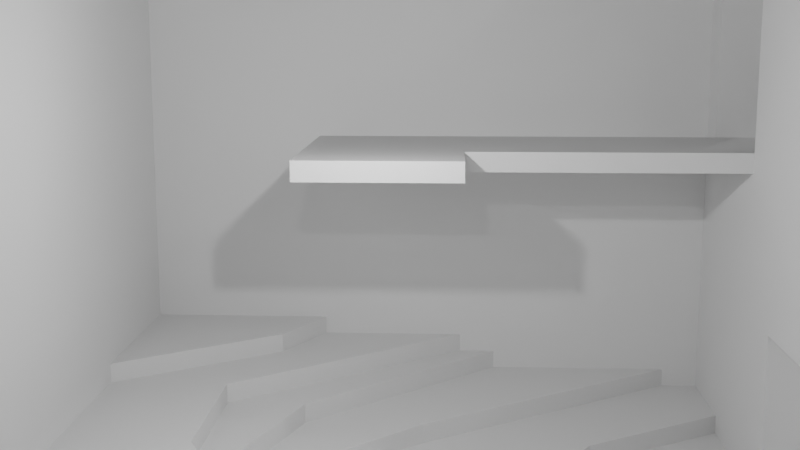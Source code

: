 # Source: level-map.blend  (saved by Blender 3.5.10; exported with 4.5.12 LTS)
import bpy
from mathutils import Matrix  # noqa: F401  (used for matrix-valued properties, if any)

bpy.ops.wm.read_factory_settings(use_empty=True)
scene = bpy.context.scene
scene.name = 'Scene'

# ---- collections
col_collection = bpy.data.collections.new('Collection'); scene.collection.children.link(col_collection)

# ---- materials (node trees are filled in below, after node groups)
mat_material = bpy.data.materials.new('Material')
mat_material.alpha_threshold = 0.0
mat_material.use_transparent_shadow = False
mat_material.roughness = 0.5
mat_material.line_color = (0.0, 0.0, 0.0, 1.0)
mat_material_001 = bpy.data.materials.new('Material.001')
mat_material_001.alpha_threshold = 0.0
mat_material_001.use_transparent_shadow = False
mat_material_001.roughness = 0.5
mat_material_001.line_color = (0.0, 0.0, 0.0, 1.0)
mat_material_002 = bpy.data.materials.new('Material.002')
mat_material_002.alpha_threshold = 0.0
mat_material_002.use_transparent_shadow = False
mat_material_002.roughness = 0.5
mat_material_002.line_color = (0.0, 0.0, 0.0, 1.0)

# ---- material node trees
mat_material.use_nodes = True; mat_material.node_tree.nodes.clear()
_N = mat_material.node_tree.nodes; _L = mat_material.node_tree.links
n0 = _N.new('ShaderNodeOutputMaterial'); n0.name = 'Material Output'; n0.location = (300, 300)
n1 = _N.new('ShaderNodeBsdfPrincipled'); n1.name = 'Principled BSDF'; n1.location = (10, 300)
n1.distribution = 'GGX'
n1.subsurface_method = 'RANDOM_WALK_SKIN'
n1.inputs[3].default_value = 1.45
n1.inputs[27].default_value = (0.0, 0.0, 0.0, 1.0)
n1.inputs[28].default_value = 1.0
_L.new(n1.outputs[0], n0.inputs[0])
n0.is_active_output = True
mat_material_001.use_nodes = True; mat_material_001.node_tree.nodes.clear()
_N = mat_material_001.node_tree.nodes; _L = mat_material_001.node_tree.links
n0 = _N.new('ShaderNodeOutputMaterial'); n0.name = 'Material Output'; n0.location = (300, 300)
n1 = _N.new('ShaderNodeBsdfPrincipled'); n1.name = 'Principled BSDF'; n1.location = (10, 300)
n1.distribution = 'GGX'
n1.subsurface_method = 'RANDOM_WALK_SKIN'
n1.inputs[3].default_value = 1.45
n1.inputs[27].default_value = (0.0, 0.0, 0.0, 1.0)
n1.inputs[28].default_value = 1.0
_L.new(n1.outputs[0], n0.inputs[0])
n0.is_active_output = True
mat_material_002.use_nodes = True; mat_material_002.node_tree.nodes.clear()
_N = mat_material_002.node_tree.nodes; _L = mat_material_002.node_tree.links
n0 = _N.new('ShaderNodeOutputMaterial'); n0.name = 'Material Output'; n0.location = (300, 300)
n1 = _N.new('ShaderNodeBsdfPrincipled'); n1.name = 'Principled BSDF'; n1.location = (10, 300)
n1.distribution = 'GGX'
n1.subsurface_method = 'RANDOM_WALK_SKIN'
n1.inputs[3].default_value = 1.45
n1.inputs[27].default_value = (0.0, 0.0, 0.0, 1.0)
n1.inputs[28].default_value = 1.0
_L.new(n1.outputs[0], n0.inputs[0])
n0.is_active_output = True

# ---- world
world_world = bpy.data.worlds.new('World'); scene.world = world_world
world_world.use_nodes = True; world_world.node_tree.nodes.clear()
_N = world_world.node_tree.nodes; _L = world_world.node_tree.links
n0 = _N.new('ShaderNodeOutputWorld'); n0.name = 'World Output'; n0.location = (300, 300)
n1 = _N.new('ShaderNodeBackground'); n1.name = 'Background'; n1.location = (10, 300)
n1.inputs[0].default_value = (0.05088, 0.05088, 0.05088, 1.0)
_L.new(n1.outputs[0], n0.inputs[0])
n0.is_active_output = True
world_world.color = (0.05088, 0.05088, 0.05088)
world_world.use_sun_shadow = False
world_world.sun_shadow_jitter_overblur = 0.0

# ---- cameras
cam_camera = bpy.data.cameras.new('Camera')
cam_camera.clip_end = 100.0
cam_camera.ortho_scale = 7.314

# ---- lights
light_light = bpy.data.lights.new('Light', 'POINT')
light_light.transmission_factor = 0.0
light_light.energy = 1000.0
light_light.shadow_soft_size = 0.1
light_light.shadow_maximum_resolution = 0.006
light_light.use_absolute_resolution = True
light_light_001 = bpy.data.lights.new('Light.001', 'POINT')
light_light_001.transmission_factor = 0.0
light_light_001.energy = 1000.0
light_light_001.shadow_soft_size = 0.1
light_light_001.shadow_maximum_resolution = 0.006
light_light_001.use_absolute_resolution = True
light_light_002 = bpy.data.lights.new('Light.002', 'POINT')
light_light_002.transmission_factor = 0.0
light_light_002.energy = 1000.0
light_light_002.shadow_soft_size = 0.1
light_light_002.shadow_maximum_resolution = 0.006
light_light_002.use_absolute_resolution = True
light_light_003 = bpy.data.lights.new('Light.003', 'POINT')
light_light_003.transmission_factor = 0.0
light_light_003.energy = 1000.0
light_light_003.shadow_soft_size = 0.1
light_light_003.shadow_maximum_resolution = 0.006
light_light_003.use_absolute_resolution = True
light_light_004 = bpy.data.lights.new('Light.004', 'POINT')
light_light_004.transmission_factor = 0.0
light_light_004.energy = 1000.0
light_light_004.shadow_soft_size = 0.1
light_light_004.shadow_maximum_resolution = 0.006
light_light_004.use_absolute_resolution = True
light_light_005 = bpy.data.lights.new('Light.005', 'POINT')
light_light_005.transmission_factor = 0.0
light_light_005.energy = 1000.0
light_light_005.shadow_soft_size = 0.1
light_light_005.shadow_maximum_resolution = 0.006
light_light_005.use_absolute_resolution = True

# ---- meshes
me_cube = bpy.data.meshes.new('Cube')
me_cube.from_pydata([(1.0, 1.0, 1.0), (1.0, 1.0, -1.0), (1.0, -1.0, 1.0), (1.0, -1.0, -1.0), (-1.0, 1.0, 1.0), (-1.0, 1.0, -1.0), (-1.0, -1.0, 1.0), (-1.0, -1.0, -1.0)], [], [(0, 4, 6, 2), (3, 2, 6, 7), (7, 6, 4, 5), (5, 1, 3, 7), (1, 0, 2, 3), (5, 4, 0, 1)])
_uv = me_cube.uv_layers.new(name='UVMap')
_uv.uv.foreach_set('vector', [0.625, 0.5, 0.875, 0.5, 0.875, 0.75, 0.625, 0.75, 0.375, 0.75, 0.625, 0.75, 0.625, 1.0, 0.375, 1.0, 0.375, 0.0, 0.625, 0.0, 0.625, 0.25, 0.375, 0.25, 0.125, 0.5, 0.375, 0.5, 0.375, 0.75, 0.125, 0.75, 0.375, 0.5, 0.625, 0.5, 0.625, 0.75, 0.375, 0.75, 0.375, 0.25, 0.625, 0.25, 0.625, 0.5, 0.375, 0.5])
me_cube.materials.append(mat_material)
me_cube.use_mirror_vertex_groups = False
me_cube.update()
me_plane = bpy.data.meshes.new('Plane')
me_plane.from_pydata([(-0.79, -0.79, 0.0), (0.79, -0.79, 0.0), (-0.79, 0.79, 0.0), (0.79, 0.79, 0.0), (-0.4, -1.0, 0.0), (-0.4, 1.0, 0.0), (0.4, -1.0, 0.0), (0.4, 1.0, 0.0), (-1.0, 0.4, 0.0), (1.0, 0.4, 0.0), (-0.4, 0.4, 0.0), (0.4, 0.4, 0.0), (-1.0, -0.4, 0.0), (1.0, -0.4, 0.0), (-0.4, -0.4, 0.0), (0.4, -0.4, 0.0), (0.2, 1.0, 0.0), (0.2, -1.0, 0.0), (0.2, 0.4, 0.0), (0.2, -0.4, 0.0), (-0.2, 1.0, 0.0), (-0.2, 0.4, 0.0), (-0.2, -0.4, 0.0), (-0.2, -1.0, 0.0), (1.0, 0.2, 0.0), (-0.4, 0.2, 0.0), (0.4, 0.2, 0.0), (-1.0, 0.2, 0.0), (0.2, 0.2, 0.0), (-0.2, 0.2, 0.0), (-1.0, -0.2, 0.0), (1.0, -0.2, 0.0), (-0.4, -0.2, 0.0), (0.4, -0.2, 0.0), (0.2, -0.2, 0.0), (-0.2, -0.2, 0.0), (-1.2, 0.2, 0.0), (-1.2, -0.2, 0.0), (1.2, 0.2, 0.0), (1.2, -0.2, 0.0), (-0.79, -0.79, 0.8), (0.79, -0.79, 0.8), (-0.79, 0.79, 0.8), (0.79, 0.79, 0.8), (-0.4, -1.0, 0.8), (-0.4, 1.0, 0.8), (0.4, -1.0, 0.8), (0.4, 1.0, 0.8), (-1.0, 0.4, 0.8), (1.0, 0.4, 0.8), (-1.0, -0.4, 0.8), (1.0, -0.4, 0.8), (0.2, 1.0, 0.8), (0.2, -1.0, 0.8), (-0.2, 1.0, 0.8), (-0.2, -1.0, 0.8), (1.0, 0.2, 0.8), (-1.0, 0.2, 0.8), (-1.0, -0.2, 0.8), (1.0, -0.2, 0.8), (0.4, 1.0, 0.4), (0.2, 1.0, 0.4), (1.0, 0.4, 0.4), (0.79, 0.79, 0.4), (-1.0, -0.2, 0.4), (-1.0, -0.4, 0.4), (-0.79, 0.79, 0.4), (-1.0, 0.4, 0.4), (-0.2, -1.0, 0.4), (0.2, -1.0, 0.4), (-0.4, 1.0, 0.4), (0.79, -0.79, 0.4), (1.0, -0.4, 0.4), (1.0, 0.2, 0.4), (-1.0, 0.2, 0.4), (-0.79, -0.79, 0.4), (-0.4, -1.0, 0.4), (-0.2, 1.0, 0.4), (1.0, -0.2, 0.4), (0.4, -1.0, 0.4), (-0.79, -0.79, 1.2), (0.79, -0.79, 1.2), (-0.79, 0.79, 1.2), (0.79, 0.79, 1.2), (-0.4, -1.0, 1.2), (-0.4, 1.0, 1.2), (0.4, -1.0, 1.2), (0.4, 1.0, 1.2), (-1.0, 0.4, 1.2), (1.0, 0.4, 1.2), (-1.0, -0.4, 1.2), (1.0, -0.4, 1.2), (0.2, 1.0, 1.2), (0.2, -1.0, 1.2), (-0.2, 1.0, 1.2), (-0.2, -1.0, 1.2), (1.0, 0.2, 1.2), (-1.0, 0.2, 1.2), (-1.0, -0.2, 1.2), (1.0, -0.2, 1.2), (1.2, -0.4, 0.8), (1.2, -0.8, 0.8), (0.2, -3.725e-08, 0.8), (-0.2, -3.725e-08, 0.8), (0.02025, -0.4, 0.8), (-0.02025, -0.4, 0.8), (-1.1, -0.8, 0.8), (-1.1, -0.4, 0.8), (-0.79, -0.79, 1.6), (0.79, -0.79, 1.6), (-0.79, 0.79, 1.6), (0.79, 0.79, 1.6), (-0.4, -1.0, 1.6), (-0.4, 1.0, 1.6), (0.4, -1.0, 1.6), (0.4, 1.0, 1.6), (-1.0, 0.4, 1.6), (1.0, 0.4, 1.6), (-1.0, -0.4, 1.6), (1.0, -0.4, 1.6), (0.2, 1.0, 1.6), (0.2, -1.0, 1.6), (-0.2, 1.0, 1.6), (-0.2, -1.0, 1.6), (1.0, 0.2, 1.6), (-1.0, 0.2, 1.6), (-1.0, -0.2, 1.6), (1.0, -0.2, 1.6), (-1.0, -0.4, 0.75), (-0.79, -0.79, 0.75), (0.79, -0.79, 0.75), (1.0, -0.4, 0.75), (0.2, 1.0, 0.75), (-0.2, 1.0, 0.75), (1.2, -0.8, 0.75), (-0.02025, -0.4, 0.75), (1.2, -0.4, 0.75), (-0.2, -3.725e-08, 0.75), (0.02025, -0.4, 0.75), (0.2, -3.725e-08, 0.75), (-1.1, -0.4, 0.75), (-1.1, -0.8, 0.75), (0.2, 1.3, 0.15), (-0.2, 1.3, 0.15), (0.2, 1.3, 0.6), (-0.2, 1.3, 0.6), (0.2, 1.3, 0.8), (-0.2, 1.3, 0.8), (0.2, 1.3, 1.2), (-0.2, 1.3, 1.2), (1.2, -0.4, 1.2), (1.2, -0.8, 1.2), (-1.1, -0.8, 1.2), (-1.1, -0.4, 1.2), (-1.2, 0.2, 0.0), (-1.2, -0.2, 0.0), (-1.2, -0.2, 0.4), (-1.2, 0.2, 0.4), (-1.0, 0.2, -0.05), (-1.0, -0.2, -0.05), (-1.2, 0.2, -0.05), (-1.2, -0.2, -0.05), (-1.3, 0.2, 0.0), (-1.3, -0.2, 0.0), (-1.3, 0.2, -0.05), (-1.3, -0.2, -0.05), (1.2, 0.2, 0.0), (1.2, -0.2, 0.0), (1.2, 0.2, 0.4), (1.2, -0.2, 0.4)], [], [(11, 9, 3, 7), (8, 10, 5, 2), (18, 11, 7, 16), (28, 26, 11, 18), (27, 25, 10, 8), (26, 24, 9, 11), (6, 1, 13, 15), (0, 4, 14, 12), (17, 6, 15, 19), (23, 17, 19, 22), (29, 28, 18, 21), (21, 18, 16, 20), (10, 21, 20, 5), (25, 29, 21, 10), (4, 23, 22, 14), (32, 35, 29, 25), (35, 34, 28, 29), (33, 31, 24, 26), (30, 32, 25, 27), (34, 33, 26, 28), (19, 15, 33, 34), (12, 14, 32, 30), (15, 13, 31, 33), (22, 19, 34, 35), (14, 22, 35, 32), (27, 36, 160, 158), (24, 31, 39, 38), (61, 60, 47, 52), (63, 62, 49, 43), (65, 64, 58, 50), (67, 66, 42, 48), (69, 68, 55, 53), (66, 70, 45, 42), (72, 71, 41, 51), (62, 73, 56, 49), (74, 67, 48, 57), (76, 75, 40, 44), (68, 76, 44, 55), (74, 64, 58, 57), (70, 77, 54, 45), (78, 72, 51, 59), (79, 69, 53, 46), (75, 65, 50, 40), (60, 63, 43, 47), (78, 73, 56, 59), (71, 79, 46, 41), (77, 61, 52, 54), (1, 6, 79, 71), (7, 3, 63, 60), (0, 12, 65, 75), (6, 17, 69, 79), (31, 13, 72, 78), (5, 20, 77, 70), (23, 4, 76, 68), (4, 0, 75, 76), (27, 8, 67, 74), (9, 24, 73, 62), (13, 1, 71, 72), (2, 5, 70, 66), (17, 23, 68, 69), (8, 2, 66, 67), (12, 30, 64, 65), (3, 9, 62, 63), (16, 7, 60, 61), (55, 44, 84, 95), (48, 42, 82, 88), (41, 46, 86, 81), (59, 56, 96, 99), (49, 56, 96, 89), (43, 49, 89, 83), (57, 48, 88, 97), (50, 58, 98, 90), (42, 45, 85, 82), (57, 58, 98, 97), (44, 40, 80, 84), (59, 51, 91, 99), (52, 47, 87, 92), (45, 54, 94, 85), (53, 55, 95, 93), (46, 53, 93, 86), (47, 43, 83, 87), (50, 103, 137, 128), (101, 100, 136, 134), (105, 104, 138, 135), (105, 40, 129, 135), (102, 52, 132, 139), (107, 50, 128, 140), (88, 82, 110, 116), (81, 86, 114, 109), (99, 96, 124, 127), (89, 96, 124, 117), (83, 89, 117, 111), (97, 88, 116, 125), (90, 98, 126, 118), (82, 85, 113, 110), (97, 98, 126, 125), (91, 81, 109, 119), (84, 80, 108, 112), (99, 91, 119, 127), (92, 87, 115, 120), (85, 94, 122, 113), (93, 95, 123, 121), (86, 93, 121, 114), (94, 92, 120, 122), (87, 83, 111, 115), (90, 80, 108, 118), (95, 84, 112, 123), (128, 137, 135, 129), (131, 139, 138, 130), (132, 133, 137, 139), (139, 137, 135, 138), (131, 130, 134, 136), (128, 129, 141, 140), (104, 41, 130, 138), (100, 51, 131, 136), (52, 54, 133, 132), (51, 102, 139, 131), (106, 107, 140, 141), (40, 106, 141, 129), (54, 103, 137, 133), (41, 101, 134, 130), (51, 41, 101, 100), (102, 51, 41, 104), (52, 102, 103, 54), (50, 103, 105, 40), (50, 107, 106, 40), (104, 105, 103, 102), (61, 77, 145, 144), (77, 20, 143, 145), (16, 61, 144, 142), (94, 54, 147, 149), (52, 92, 148, 146), (92, 94, 149, 148), (150, 91, 51, 100), (91, 150, 151, 81), (81, 151, 101, 41), (90, 153, 107, 50), (80, 90, 153, 152), (40, 106, 152, 80), (64, 74, 157, 156), (64, 30, 155, 156), (27, 74, 157, 154), (159, 158, 160, 161), (37, 30, 159, 161), (30, 27, 158, 159), (36, 37, 161, 160), (37, 36, 27, 30), (160, 161, 165, 164), (36, 37, 163, 162), (36, 160, 164, 162), (161, 37, 163, 165), (73, 78, 169, 168), (73, 24, 166, 168), (31, 78, 169, 167)])
_uv = me_plane.uv_layers.new(name='UVMap')
_uv.uv.foreach_set('vector', [0.75, 0.5, 1.0, 0.5, 1.0, 1.0, 0.75, 1.0, 0.0, 0.5, 0.5, 0.5, 0.5, 1.0, 0.0, 1.0, 0.625, 0.5, 0.75, 0.5, 0.75, 1.0, 0.625, 1.0, 0.625, 0.375, 0.75, 0.375, 0.75, 0.5, 0.625, 0.5, 0.0, 0.375, 0.5, 0.375, 0.5, 0.5, 0.0, 0.5, 0.75, 0.375, 1.0, 0.375, 1.0, 0.5, 0.75, 0.5, 0.75, 0.0, 1.0, 0.0, 1.0, 0.25, 0.75, 0.25, 0.0, 0.0, 0.5, 0.0, 0.5, 0.25, 0.0, 0.25, 0.625, 0.0, 0.75, 0.0, 0.75, 0.25, 0.625, 0.25, 0.5625, 0.0, 0.625, 0.0, 0.625, 0.25, 0.5625, 0.25, 0.5625, 0.375, 0.625, 0.375, 0.625, 0.5, 0.5625, 0.5, 0.5625, 0.5, 0.625, 0.5, 0.625, 1.0, 0.5625, 1.0, 0.5, 0.5, 0.5625, 0.5, 0.5625, 1.0, 0.5, 1.0, 0.5, 0.375, 0.5625, 0.375, 0.5625, 0.5, 0.5, 0.5, 0.5, 0.0, 0.5625, 0.0, 0.5625, 0.25, 0.5, 0.25, 0.5, 0.3125, 0.5625, 0.3125, 0.5625, 0.375, 0.5, 0.375, 0.5625, 0.3125, 0.625, 0.3125, 0.625, 0.375, 0.5625, 0.375, 0.75, 0.3125, 1.0, 0.3125, 1.0, 0.375, 0.75, 0.375, 0.0, 0.3125, 0.5, 0.3125, 0.5, 0.375, 0.0, 0.375, 0.625, 0.3125, 0.75, 0.3125, 0.75, 0.375, 0.625, 0.375, 0.625, 0.25, 0.75, 0.25, 0.75, 0.3125, 0.625, 0.3125, 0.0, 0.25, 0.5, 0.25, 0.5, 0.3125, 0.0, 0.3125, 0.75, 0.25, 1.0, 0.25, 1.0, 0.3125, 0.75, 0.3125, 0.5625, 0.25, 0.625, 0.25, 0.625, 0.3125, 0.5625, 0.3125, 0.5, 0.25, 0.5625, 0.25, 0.5625, 0.3125, 0.5, 0.3125, 0.0, 0.0, 0.0, 0.0, 0.0, 0.0, 0.0, 0.0, 1.0, 0.375, 1.0, 0.3125, 1.0, 0.3125, 1.0, 0.375, 0.625, 1.0, 0.75, 1.0, 0.75, 1.0, 0.625, 1.0, 1.0, 1.0, 1.0, 0.5, 1.0, 0.5, 1.0, 1.0, 0.0, 0.25, 0.0, 0.3125, 0.0, 0.3125, 0.0, 0.25, 0.0, 0.5, 0.0, 1.0, 0.0, 1.0, 0.0, 0.5, 0.625, 0.0, 0.5625, 0.0, 0.5625, 0.0, 0.625, 0.0, 0.0, 1.0, 0.5, 1.0, 0.5, 1.0, 0.0, 1.0, 1.0, 0.25, 1.0, 0.0, 1.0, 0.0, 1.0, 0.25, 1.0, 0.5, 1.0, 0.375, 1.0, 0.375, 1.0, 0.5, 0.0, 0.375, 0.0, 0.5, 0.0, 0.5, 0.0, 0.375, 0.5, 0.0, 0.0, 0.0, 0.0, 0.0, 0.5, 0.0, 0.5625, 0.0, 0.5, 0.0, 0.5, 0.0, 0.5625, 0.0, 0.0, 0.375, 0.0, 0.3125, 0.0, 0.3125, 0.0, 0.375, 0.5, 1.0, 0.5625, 1.0, 0.5625, 1.0, 0.5, 1.0, 1.0, 0.3125, 1.0, 0.25, 1.0, 0.25, 1.0, 0.3125, 0.75, 0.0, 0.625, 0.0, 0.625, 0.0, 0.75, 0.0, 0.0, 0.0, 0.0, 0.25, 0.0, 0.25, 0.0, 0.0, 0.75, 1.0, 1.0, 1.0, 1.0, 1.0, 0.75, 1.0, 1.0, 0.3125, 1.0, 0.375, 1.0, 0.375, 1.0, 0.3125, 1.0, 0.0, 0.75, 0.0, 0.75, 0.0, 1.0, 0.0, 0.5625, 1.0, 0.625, 1.0, 0.625, 1.0, 0.5625, 1.0, 1.0, 0.0, 0.75, 0.0, 0.75, 0.0, 1.0, 0.0, 0.75, 1.0, 1.0, 1.0, 1.0, 1.0, 0.75, 1.0, 0.0, 0.0, 0.0, 0.25, 0.0, 0.25, 0.0, 0.0, 0.75, 0.0, 0.625, 0.0, 0.625, 0.0, 0.75, 0.0, 1.0, 0.3125, 1.0, 0.25, 1.0, 0.25, 1.0, 0.3125, 0.5, 1.0, 0.5625, 1.0, 0.5625, 1.0, 0.5, 1.0, 0.5625, 0.0, 0.5, 0.0, 0.5, 0.0, 0.5625, 0.0, 0.5, 0.0, 0.0, 0.0, 0.0, 0.0, 0.5, 0.0, 0.0, 0.375, 0.0, 0.5, 0.0, 0.5, 0.0, 0.375, 1.0, 0.5, 1.0, 0.375, 1.0, 0.375, 1.0, 0.5, 1.0, 0.25, 1.0, 0.0, 1.0, 0.0, 1.0, 0.25, 0.0, 1.0, 0.5, 1.0, 0.5, 1.0, 0.0, 1.0, 0.625, 0.0, 0.5625, 0.0, 0.5625, 0.0, 0.625, 0.0, 0.0, 0.5, 0.0, 1.0, 0.0, 1.0, 0.0, 0.5, 0.0, 0.25, 0.0, 0.3125, 0.0, 0.3125, 0.0, 0.25, 1.0, 1.0, 1.0, 0.5, 1.0, 0.5, 1.0, 1.0, 0.625, 1.0, 0.75, 1.0, 0.75, 1.0, 0.625, 1.0, 0.5625, 0.0, 0.5, 0.0, 0.5, 0.0, 0.5625, 0.0, 0.0, 0.5, 0.0, 1.0, 0.0, 1.0, 0.0, 0.5, 1.0, 0.0, 0.75, 0.0, 0.75, 0.0, 1.0, 0.0, 1.0, 0.3125, 1.0, 0.375, 1.0, 0.375, 1.0, 0.3125, 1.0, 0.5, 1.0, 0.375, 1.0, 0.375, 1.0, 0.5, 1.0, 1.0, 1.0, 0.5, 1.0, 0.5, 1.0, 1.0, 0.0, 0.375, 0.0, 0.5, 0.0, 0.5, 0.0, 0.375, 0.0, 0.25, 0.0, 0.3125, 0.0, 0.3125, 0.0, 0.25, 0.0, 1.0, 0.5, 1.0, 0.5, 1.0, 0.0, 1.0, 0.0, 0.375, 0.0, 0.3125, 0.0, 0.3125, 0.0, 0.375, 0.5, 0.0, 0.0, 0.0, 0.0, 0.0, 0.5, 0.0, 1.0, 0.3125, 1.0, 0.25, 1.0, 0.25, 1.0, 0.3125, 0.625, 1.0, 0.75, 1.0, 0.75, 1.0, 0.625, 1.0, 0.5, 1.0, 0.5625, 1.0, 0.5625, 1.0, 0.5, 1.0, 0.625, 0.0, 0.5625, 0.0, 0.5625, 0.0, 0.625, 0.0, 0.75, 0.0, 0.625, 0.0, 0.625, 0.0, 0.75, 0.0, 0.426, -4.466, 1.688, -4.466, 1.688, -4.466, 0.426, -4.466, 0.0, 0.0, 0.0, 0.0, 0.0, 0.0, 0.0, 0.0, 0.0, 0.0, 0.0, 0.0, 0.0, 0.0, 0.0, 0.0, 0.0, 0.0, 0.0, 0.0, 0.0, 0.0, 0.0, 0.0, 0.0, 0.0, 0.0, 0.0, 0.0, 0.0, 0.0, 0.0, 0.0, 0.0, 0.0, 0.0, 0.0, 0.0, 0.0, 0.0, 0.0, 0.0, 0.0, 0.0, 0.0, 0.0, 0.0, 0.0, 0.0, 0.5, 0.0, 1.0, 0.0, 1.0, 0.0, 0.5, 1.0, 0.0, 0.75, 0.0, 0.75, 0.0, 1.0, 0.0, 1.0, 0.3125, 1.0, 0.375, 1.0, 0.375, 1.0, 0.3125, 1.0, 0.5, 1.0, 0.375, 1.0, 0.375, 1.0, 0.5, 1.0, 1.0, 1.0, 0.5, 1.0, 0.5, 1.0, 1.0, 0.0, 0.375, 0.0, 0.5, 0.0, 0.5, 0.0, 0.375, 0.0, 0.25, 0.0, 0.3125, 0.0, 0.3125, 0.0, 0.25, 0.08465, 0.8278, 0.8789, 0.8062, 0.8659, 0.2645, 0.09892, 0.1693, 0.0, 0.375, 0.0, 0.3125, 0.0, 0.3125, 0.0, 0.375, 1.0, 0.25, 1.0, 0.0, 1.0, 0.0, 1.0, 0.25, 0.5, 0.0, 0.0, 0.0, 0.0, 0.0, 0.5, 0.0, 1.0, 0.3125, 1.0, 0.25, 1.0, 0.25, 1.0, 0.3125, 0.625, 1.0, 0.75, 1.0, 0.75, 1.0, 0.625, 1.0, 0.8789, 0.8062, 2.938, 1.219, 3.062, -0.4688, 0.8659, 0.2645, 0.625, 0.0, 0.5625, 0.0, 0.5625, 0.0, 0.625, 0.0, 0.75, 0.0, 0.625, 0.0, 0.625, 0.0, 0.75, 0.0, 2.938, 1.219, 4.5, 1.25, 5.344, -0.3125, 3.062, -0.4688, 0.75, 1.0, 1.0, 1.0, 1.0, 1.0, 0.75, 1.0, 0.0, 0.25, 0.0, 0.0, 0.0, 0.0, 0.0, 0.25, 0.5625, 0.0, 0.5, 0.0, 0.5, 0.0, 0.5625, 0.0, 0.0, 0.25, 0.5625, 1.0, 0.5625, 1.0, 0.0, 0.0, 1.0, 0.25, 0.625, 1.0, 0.625, 1.0, 1.0, 0.0, 0.625, 1.0, 0.5625, 1.0, 0.5625, 1.0, 0.625, 1.0, 0.625, 1.0, 0.5625, 1.0, 0.5625, 1.0, 0.625, 1.0, 1.0, 0.25, 1.0, 0.0, 1.0, 0.0, 1.0, 0.25, 0.0, 0.25, 0.0, 0.0, 0.0, 0.225, 0.0, 0.25, 0.0, 0.0, 0.0, 0.0, 0.0, 0.0, 0.0, 0.0, 0.0, 0.0, 0.0, 0.0, 0.0, 0.0, 0.0, 0.0, 0.625, 1.0, 0.5625, 1.0, 0.5625, 1.0, 0.625, 1.0, 0.0, 0.0, 0.0, 0.0, 0.0, 0.0, 0.0, 0.0, 0.0, 0.0, 0.0, 0.0, 0.0, 0.0, 0.0, 0.0, 0.0, 0.0, 0.0, 0.0, 0.0, 0.0, 0.0, 0.0, 0.0, 0.0, 0.0, 0.0, 0.0, 0.0, 0.0, 0.0, 0.0, 0.0, 0.0, 0.0, 0.0, 0.0, 0.0, 0.0, 0.0, 0.0, 0.0, 0.0, 0.0, 0.0, 0.0, 0.0, 0.0, 0.0, 0.0, 0.0, 1.0, 0.0, 0.0, 0.0, 0.0, 0.0, 0.0, 0.0, 0.0, 0.0, 0.0, 0.0, 0.0, 0.0, 0.0, 0.0, 0.0, 0.0, 0.0, 0.0, 0.0, 0.0, 0.0, 0.0, 0.0, 0.0, 0.0, 0.0, 0.0, 0.0, 0.0, 0.0, 0.0, 0.0, 0.0, 0.0, 0.625, 1.0, 0.5625, 1.0, 0.5625, 1.0, 0.625, 1.0, 0.5625, 1.0, 0.5625, 1.0, 0.5625, 1.0, 0.5625, 1.0, 0.625, 1.0, 0.625, 1.0, 0.625, 1.0, 0.625, 1.0, 0.5625, 1.0, 0.5625, 1.0, 0.5625, 1.0, 0.5625, 1.0, 0.625, 1.0, 0.625, 1.0, 0.625, 1.0, 0.625, 1.0, 0.625, 1.0, 0.5625, 1.0, 0.5625, 1.0, 0.625, 1.0, 0.0, 0.0, 0.0, 0.0, 0.0, 0.0, 0.0, 0.0, 0.0, 0.0, 0.0, 0.0, 0.0, 0.0, 1.0, 0.0, 0.0, 0.0, 0.0, 0.0, 0.0, 0.0, 0.0, 0.0, 0.0, 0.0, 0.0, 0.0, 0.0, 0.0, 0.0, 0.0, 0.0, 0.0, 0.0, 0.0, 0.0, 0.0, 0.0, 0.0, 0.0, 0.0, 0.0, 0.0, 0.0, 0.0, 0.0, 0.0, 0.0, 0.3125, 0.0, 0.375, 0.0, 0.375, 0.0, 0.3125, 0.0, 0.3125, 0.0, 0.3125, 0.0, 0.3125, 0.0, 0.3125, 0.0, 0.375, 0.0, 0.375, 0.0, 0.375, 0.0, 0.375, 0.0, 0.3125, 0.0, 0.375, 0.0, 0.375, 0.0, 0.3125, 0.0, 0.0, 0.0, 0.0, 0.0, 0.0, 0.0, 0.0, 0.0, 0.3125, 0.0, 0.375, 0.0, 0.375, 0.0, 0.3125, 0.0, 0.0, 0.0, 0.0, 0.0, 0.0, 0.0, 0.0, 0.0, 0.0, 0.0, 0.0, 0.0, 0.0, 0.0, 0.3125, 0.0, 0.375, 0.0, 0.3125, 0.0, 0.3125, 0.0, 0.375, 0.0, 0.0, 0.0, 0.0, 0.0, 0.0, 0.0, 0.0, 0.0, 0.0, 0.0, 0.0, 0.0, 0.375, 0.0, 0.0, 0.0, 0.0, 0.0, 0.0, 0.0, 0.0, 0.0, 0.3125, 1.0, 0.375, 1.0, 0.3125, 1.0, 0.3125, 1.0, 0.375, 1.0, 0.375, 1.0, 0.375, 1.0, 0.375, 1.0, 0.375, 1.0, 0.3125, 1.0, 0.3125, 1.0, 0.3125, 1.0, 0.3125])
me_plane.update()
me_plane_001 = bpy.data.meshes.new('Plane.001')
me_plane_001.from_pydata([(-1.0, -1.0, 0.0), (1.0, -1.0, 0.0), (-1.0, 1.0, 0.0), (1.0, 1.0, 0.0), (-0.6, -1.0, 0.0), (-0.6, 1.0, 0.0), (0.2, -1.0, 0.0), (0.2, 1.0, 0.0), (0.6, -1.0, 0.0), (0.6, 1.0, 0.0), (-0.2, 1.0, 0.0), (-0.2, -1.0, 0.0), (0.2, -1.0, -0.05), (-0.2, -1.0, -0.05), (0.2, -1.1, -0.05), (-0.2, -1.1, -0.05), (0.2, -1.1, -0.1), (-0.2, -1.1, -0.1), (0.2, -1.2, -0.1), (-0.2, -1.2, -0.1), (0.2, -1.2, -0.1), (-0.2, -1.2, -0.1), (0.2, -1.2, -0.15), (-0.2, -1.2, -0.15), (0.2, -1.3, -0.15), (-0.2, -1.3, -0.15), (0.2, -1.3, -0.2), (-0.2, -1.3, -0.2), (-1.0, -0.6, 0.0), (1.0, -0.6, 0.0), (-0.6, -0.6, 0.0), (0.2, -0.6, 0.0), (0.6, -0.6, 0.0), (-0.2, -0.6, 0.0), (1.0, 0.6, 0.0), (-0.6, 0.6, 0.0), (0.2, 0.6, 0.0), (0.6, 0.6, 0.0), (-0.2, 0.6, 0.0), (-1.0, 0.6, 0.0), (-1.0, -0.2, 0.0), (1.0, -0.2, 0.0), (-0.6, -0.2, 0.0), (0.2, -0.2, 0.0), (0.6, -0.2, 0.0), (-0.2, -0.2, 0.0), (1.0, 0.2, 0.0), (-0.6, 0.2, 0.0), (0.2, 0.2, 0.0), (0.6, 0.2, 0.0), (-0.2, 0.2, 0.0), (-1.0, 0.2, 0.0)], [], [(37, 34, 3, 9), (39, 35, 5, 2), (38, 36, 7, 10), (36, 37, 9, 7), (35, 38, 10, 5), (6, 11, 13, 12), (12, 13, 15, 14), (14, 15, 17, 16), (16, 17, 19, 18), (18, 19, 21, 20), (20, 21, 23, 22), (22, 23, 25, 24), (24, 25, 27, 26), (4, 11, 33, 30), (6, 8, 32, 31), (11, 6, 31, 33), (0, 4, 30, 28), (8, 1, 29, 32), (47, 50, 38, 35), (48, 49, 37, 36), (50, 48, 36, 38), (51, 47, 35, 39), (49, 46, 34, 37), (32, 29, 41, 44), (28, 30, 42, 40), (33, 31, 43, 45), (31, 32, 44, 43), (30, 33, 45, 42), (44, 41, 46, 49), (40, 42, 47, 51), (45, 43, 48, 50), (43, 44, 49, 48), (42, 45, 50, 47)])
_uv = me_plane_001.uv_layers.new(name='UVMap')
_uv.uv.foreach_set('vector', [0.875, 0.75, 1.0, 0.75, 1.0, 1.0, 0.875, 1.0, 0.0, 0.75, 0.5, 0.75, 0.5, 1.0, 0.0, 1.0, 0.625, 0.75, 0.75, 0.75, 0.75, 1.0, 0.625, 1.0, 0.75, 0.75, 0.875, 0.75, 0.875, 1.0, 0.75, 1.0, 0.5, 0.75, 0.625, 0.75, 0.625, 1.0, 0.5, 1.0, 0.75, 0.0, 0.625, 0.0, 0.625, 0.0, 0.75, 0.0, 0.75, 0.0, 0.625, 0.0, 0.625, 0.0, 0.75, 0.0, 0.75, 0.0, 0.625, 0.0, 0.625, 0.0, 0.75, 0.0, 0.75, 0.0, 0.625, 0.0, 0.625, 0.0, 0.75, 0.0, 0.75, 0.0, 0.625, 0.0, 0.625, 0.0, 0.75, 0.0, 0.75, 0.0, 0.625, 0.0, 0.625, 0.0, 0.75, 0.0, 0.75, 0.0, 0.625, 0.0, 0.625, 0.0, 0.75, 0.0, 0.75, 0.0, 0.625, 0.0, 0.625, 0.0, 0.75, 0.0, 0.5, 0.0, 0.625, 0.0, 0.625, 0.5, 0.5, 0.5, 0.75, 0.0, 0.875, 0.0, 0.875, 0.5, 0.75, 0.5, 0.625, 0.0, 0.75, 0.0, 0.75, 0.5, 0.625, 0.5, 0.0, 0.0, 0.5, 0.0, 0.5, 0.5, 0.0, 0.5, 0.875, 0.0, 1.0, 0.0, 1.0, 0.5, 0.875, 0.5, 0.5, 0.6875, 0.625, 0.6875, 0.625, 0.75, 0.5, 0.75, 0.75, 0.6875, 0.875, 0.6875, 0.875, 0.75, 0.75, 0.75, 0.625, 0.6875, 0.75, 0.6875, 0.75, 0.75, 0.625, 0.75, 0.0, 0.6875, 0.5, 0.6875, 0.5, 0.75, 0.0, 0.75, 0.875, 0.6875, 1.0, 0.6875, 1.0, 0.75, 0.875, 0.75, 0.875, 0.5, 1.0, 0.5, 1.0, 0.625, 0.875, 0.625, 0.0, 0.5, 0.5, 0.5, 0.5, 0.625, 0.0, 0.625, 0.625, 0.5, 0.75, 0.5, 0.75, 0.625, 0.625, 0.625, 0.75, 0.5, 0.875, 0.5, 0.875, 0.625, 0.75, 0.625, 0.5, 0.5, 0.625, 0.5, 0.625, 0.625, 0.5, 0.625, 0.875, 0.625, 1.0, 0.625, 1.0, 0.6875, 0.875, 0.6875, 0.0, 0.625, 0.5, 0.625, 0.5, 0.6875, 0.0, 0.6875, 0.625, 0.625, 0.75, 0.625, 0.75, 0.6875, 0.625, 0.6875, 0.75, 0.625, 0.875, 0.625, 0.875, 0.6875, 0.75, 0.6875, 0.5, 0.625, 0.625, 0.625, 0.625, 0.6875, 0.5, 0.6875])
me_plane_001.update()
me_plane_002 = bpy.data.meshes.new('Plane.002')
me_plane_002.from_pydata([(-1.0, -1.0, 0.0), (1.0, -1.0, 0.0), (-1.0, 1.4, 0.0), (1.0, 1.4, 0.0), (-1.0, 0.2, 0.0), (1.0, 0.2, 0.0), (-1.0, -0.2, 0.0), (1.0, -0.2, 0.0)], [], [(4, 5, 3, 2), (6, 7, 5, 4), (0, 1, 7, 6)])
_uv = me_plane_002.uv_layers.new(name='UVMap')
_uv.uv.foreach_set('vector', [0.0, 0.5, 1.0, 0.5, 1.0, 1.0, 0.0, 1.0, 0.0, 0.25, 1.0, 0.25, 1.0, 0.5, 0.0, 0.5, 0.0, 0.0, 1.0, 0.0, 1.0, 0.25, 0.0, 0.25])
me_plane_002.update()
me_plane_008 = bpy.data.meshes.new('Plane.008')
me_plane_008.from_pydata([(1.0, -1.25, -0.5), (1.0, -1.0, 0.0), (-1.0, 1.0, 0.0), (-1.0, -0.625, -0.25), (-1.0, 0.25, 0.0), (1.0, -1.25, -0.25), (-1.0, -0.625, -0.5), (-0.25, 1.0, 0.0), (1.0, -1.0, 0.25), (-0.25, 1.0, 0.25), (1.0, -1.0, -0.25), (-1.0, 0.25, -0.25), (1.0, -1.5, -0.5), (-1.0, -1.5, -0.5), (1.25, -1.0, 0.25), (0.625, 1.0, 0.25), (1.25, -1.0, 0.5), (0.625, 1.0, 0.5), (1.5, -1.0, 0.5), (1.5, 1.0, 0.5), (1.0, -1.5, -0.75), (-1.0, -1.5, -0.75)], [], [(4, 1, 7, 2), (7, 1, 8, 9), (1, 4, 11, 10), (10, 11, 3, 5), (5, 3, 6, 0), (0, 6, 13, 12), (9, 8, 14, 15), (15, 14, 16, 17), (17, 16, 18, 19), (12, 13, 21, 20)])
_uv = me_plane_008.uv_layers.new(name='UVMap')
_uv.uv.foreach_set('vector', [0.0, 0.0, 0.0, 0.0, 0.0, 0.0, 0.0, 0.0, 0.0, 0.0, 0.0, 0.0, 0.0, 0.0, 0.0, 0.0, 0.0, 0.0, 0.0, 0.0, 0.0, 0.0, 0.0, 0.0, 0.0, 0.0, 0.0, 0.0, 0.0, 0.0, 0.0, 0.0, 0.0, 0.0, 0.0, 0.0, 0.0, 0.0, 0.0, 0.0, 0.0, 0.0, 0.0, 0.0, 0.0, 0.0, 0.0, 0.0, 0.0, 0.0, 0.0, 0.0, 0.0, 0.0, 0.0, 0.0, 0.0, 0.0, 0.0, 0.0, 0.0, 0.0, 0.0, 0.0, 0.0, 0.0, 0.0, 0.0, 0.0, 0.0, 0.0, 0.0, 0.0, 0.0, 0.0, 0.0, 0.0, 0.0, 0.0, 0.0])
me_plane_008.update()
me_plane_003 = bpy.data.meshes.new('Plane.003')
me_plane_003.from_pydata([(-2.0, -11.0, 0.0), (2.0, -11.0, 0.0), (-2.0, 11.0, 0.0), (2.0, 11.0, 0.0), (-2.0, -7.0, 0.0), (2.0, -7.0, 0.0), (-12.0, -11.0, 0.0), (-12.0, -7.0, 0.0), (-8.0, -7.0, 0.0), (-8.0, -11.0, 0.0), (-12.0, 6.0, 4.0), (-8.0, 6.0, 4.0), (-8.0, -4.0, 0.0), (-12.0, -4.0, 0.0), (-12.0, 10.0, 4.0), (-8.0, 10.0, 4.0), (-7.0, 6.0, 4.0), (-7.0, 10.0, 4.0), (-3.0, 6.0, 4.0), (-3.0, 10.0, 4.0), (-7.0, -4.0, 8.0), (-3.0, -4.0, 8.0), (-7.0, -13.0, 8.0), (-3.0, -13.0, 8.0), (-7.0, -17.0, 8.0), (-3.0, -17.0, 8.0), (4.0, -13.0, 8.0), (4.0, -17.0, 8.0), (-2.0, -7.0, -0.5), (-2.0, -11.0, -0.5), (2.0, -11.0, -0.5), (2.0, -7.0, -0.5), (2.0, 11.0, -0.5), (-2.0, 11.0, -0.5), (-12.0, -7.0, -0.5), (-12.0, -11.0, -0.5), (-8.0, -7.0, -0.5), (-8.0, -11.0, -0.5), (-8.0, 6.0, 3.5), (-12.0, 6.0, 3.5), (-8.0, -4.0, -0.5), (-12.0, -4.0, -0.5), (-8.0, 10.0, 3.5), (-12.0, 10.0, 3.5), (-7.0, 6.0, 3.5), (-7.0, 10.0, 3.5), (-3.0, 6.0, 3.5), (-3.0, 10.0, 3.5), (-7.0, -4.0, 7.5), (-3.0, -4.0, 7.5), (-7.0, -13.0, 7.5), (-3.0, -13.0, 7.5), (-7.0, -17.0, 7.5), (-3.0, -17.0, 7.5), (4.0, -17.0, 7.5), (4.0, -13.0, 7.5)], [], [(4, 2, 3, 5), (0, 4, 5, 1), (9, 6, 7, 8), (0, 9, 8, 4), (13, 10, 11, 12), (7, 13, 12, 8), (10, 14, 15, 11), (15, 17, 16, 11), (17, 19, 18, 16), (18, 21, 20, 16), (21, 23, 22, 20), (23, 25, 24, 22), (23, 26, 27, 25), (28, 31, 32, 33), (29, 30, 31, 28), (37, 36, 34, 35), (29, 28, 36, 37), (41, 40, 38, 39), (34, 36, 40, 41), (39, 38, 42, 43), (42, 38, 44, 45), (45, 44, 46, 47), (46, 44, 48, 49), (49, 48, 50, 51), (51, 50, 52, 53), (51, 53, 54, 55), (9, 0, 29, 37), (11, 16, 44, 38), (4, 8, 36, 28), (27, 26, 55, 54), (17, 15, 42, 45), (6, 9, 37, 35), (25, 27, 54, 53), (18, 19, 47, 46), (26, 23, 51, 55), (19, 17, 45, 47), (12, 11, 38, 40), (0, 1, 30, 29), (13, 7, 34, 41), (5, 3, 32, 31), (16, 20, 48, 44), (8, 12, 40, 36), (3, 2, 33, 32), (21, 18, 46, 49), (10, 13, 41, 39), (2, 4, 28, 33), (1, 5, 31, 30), (20, 22, 50, 48), (15, 14, 43, 42), (23, 21, 49, 51), (7, 6, 35, 34), (24, 25, 53, 52), (14, 10, 39, 43), (22, 24, 52, 50)])
_uv = me_plane_003.uv_layers.new(name='UVMap')
_uv.uv.foreach_set('vector', [0.0, 0.5, 0.0, 1.0, 1.0, 1.0, 1.0, 0.5, 0.0, 0.0, 0.0, 0.5, 1.0, 0.5, 1.0, 0.0, 0.0, 0.0, 0.0, 0.0, 0.0, 0.5, 0.0, 0.5, 0.0, 0.0, 0.0, 0.0, 0.0, 0.5, 0.0, 0.5, 0.0, 0.5, 0.0, 0.5, 0.0, 0.5, 0.0, 0.5, 0.0, 0.5, 0.0, 0.5, 0.0, 0.5, 0.0, 0.5, 0.0, 0.5, 0.0, 0.5, 0.0, 0.5, 0.0, 0.5, 0.0, 0.5, 0.0, 0.5, 0.0, 0.5, 0.0, 0.5, 0.0, 0.5, 0.0, 0.5, 0.0, 0.5, 0.0, 0.5, 0.0, 0.5, 0.0, 0.5, 0.0, 0.5, 0.0, 0.5, 0.0, 0.5, 0.0, 0.5, 0.0, 0.5, 0.0, 0.5, 0.0, 0.5, 0.0, 0.5, 0.0, 0.5, 0.0, 0.5, 0.0, 0.5, 0.0, 0.5, 0.0, 0.5, 0.0, 0.5, 0.0, 0.5, 1.0, 0.5, 1.0, 1.0, 0.0, 1.0, 0.0, 0.0, 1.0, 0.0, 1.0, 0.5, 0.0, 0.5, 0.0, 0.0, 0.0, 0.5, 0.0, 0.5, 0.0, 0.0, 0.0, 0.0, 0.0, 0.5, 0.0, 0.5, 0.0, 0.0, 0.0, 0.5, 0.0, 0.5, 0.0, 0.5, 0.0, 0.5, 0.0, 0.5, 0.0, 0.5, 0.0, 0.5, 0.0, 0.5, 0.0, 0.5, 0.0, 0.5, 0.0, 0.5, 0.0, 0.5, 0.0, 0.5, 0.0, 0.5, 0.0, 0.5, 0.0, 0.5, 0.0, 0.5, 0.0, 0.5, 0.0, 0.5, 0.0, 0.5, 0.0, 0.5, 0.0, 0.5, 0.0, 0.5, 0.0, 0.5, 0.0, 0.5, 0.0, 0.5, 0.0, 0.5, 0.0, 0.5, 0.0, 0.5, 0.0, 0.5, 0.0, 0.5, 0.0, 0.5, 0.0, 0.5, 0.0, 0.5, 0.0, 0.5, 0.0, 0.5, 0.0, 0.0, 0.0, 0.0, 0.0, 0.0, 0.0, 0.0, 0.0, 0.5, 0.0, 0.5, 0.0, 0.5, 0.0, 0.5, 0.0, 0.5, 0.0, 0.5, 0.0, 0.5, 0.0, 0.5, 0.0, 0.5, 0.0, 0.5, 0.0, 0.5, 0.0, 0.5, 0.0, 0.5, 0.0, 0.5, 0.0, 0.5, 0.0, 0.5, 0.0, 0.0, 0.0, 0.0, 0.0, 0.0, 0.0, 0.0, 0.0, 0.5, 0.0, 0.5, 0.0, 0.5, 0.0, 0.5, 0.0, 0.5, 0.0, 0.5, 0.0, 0.5, 0.0, 0.5, 0.0, 0.5, 0.0, 0.5, 0.0, 0.5, 0.0, 0.5, 0.0, 0.5, 0.0, 0.5, 0.0, 0.5, 0.0, 0.5, 0.0, 0.5, 0.0, 0.5, 0.0, 0.5, 0.0, 0.5, 0.0, 0.0, 1.0, 0.0, 1.0, 0.0, 0.0, 0.0, 0.0, 0.5, 0.0, 0.5, 0.0, 0.5, 0.0, 0.5, 1.0, 0.5, 1.0, 1.0, 1.0, 1.0, 1.0, 0.5, 0.0, 0.5, 0.0, 0.5, 0.0, 0.5, 0.0, 0.5, 0.0, 0.5, 0.0, 0.5, 0.0, 0.5, 0.0, 0.5, 1.0, 1.0, 0.0, 1.0, 0.0, 1.0, 1.0, 1.0, 0.0, 0.5, 0.0, 0.5, 0.0, 0.5, 0.0, 0.5, 0.0, 0.5, 0.0, 0.5, 0.0, 0.5, 0.0, 0.5, 0.0, 1.0, 0.0, 0.5, 0.0, 0.5, 0.0, 1.0, 1.0, 0.0, 1.0, 0.5, 1.0, 0.5, 1.0, 0.0, 0.0, 0.5, 0.0, 0.5, 0.0, 0.5, 0.0, 0.5, 0.0, 0.5, 0.0, 0.5, 0.0, 0.5, 0.0, 0.5, 0.0, 0.5, 0.0, 0.5, 0.0, 0.5, 0.0, 0.5, 0.0, 0.5, 0.0, 0.0, 0.0, 0.0, 0.0, 0.5, 0.0, 0.5, 0.0, 0.5, 0.0, 0.5, 0.0, 0.5, 0.0, 0.5, 0.0, 0.5, 0.0, 0.5, 0.0, 0.5, 0.0, 0.5, 0.0, 0.5, 0.0, 0.5, 0.0, 0.5])
me_plane_003.update()
me_plane_004 = bpy.data.meshes.new('Plane.004')
me_plane_004.from_pydata([(-2.0, -1.0, 0.0), (2.0, -1.0, 0.0), (-2.0, 1.0, 0.0), (2.0, 1.0, 0.0)], [], [(0, 1, 3, 2)])
_uv = me_plane_004.uv_layers.new(name='UVMap')
_uv.uv.foreach_set('vector', [0.0, 0.0, 1.0, 0.0, 1.0, 1.0, 0.0, 1.0])
me_plane_004.update()
me_plane_005 = bpy.data.meshes.new('Plane.005')
me_plane_005.from_pydata([(-1.0, -1.0, 0.0), (1.0, -1.0, 0.0), (-1.0, 1.0, 0.0), (1.0, 1.0, 0.0), (-0.6, -1.0, 0.0), (-0.6, 1.0, 0.0), (0.2, -1.0, 0.0), (0.2, 1.0, 0.0), (0.6, -1.0, 0.0), (0.6, 1.0, 0.0), (-0.2, 1.0, 0.0), (-0.2, -1.0, 0.0), (0.2, -1.2, -0.1), (-0.2, -1.2, -0.1), (0.2, -1.2, -0.1), (-0.2, -1.2, -0.1), (-1.0, -0.6, 0.0), (1.0, -0.6, 0.0), (-0.6, -0.6, 0.0), (0.2, -0.6, 0.0), (0.6, -0.6, 0.0), (-0.2, -0.6, 0.0), (1.0, 0.6, 0.0), (-0.6, 0.6, 0.0), (0.2, 0.6, 0.0), (0.6, 0.6, 0.0), (-0.2, 0.6, 0.0), (-1.0, 0.6, 0.0), (-1.0, -0.2, 0.0), (1.0, -0.2, 0.0), (-0.6, -0.2, 0.0), (0.6, -0.2, 0.0), (1.0, 0.2, 0.0), (-0.6, 0.2, 0.0), (0.6, 0.2, 0.0), (-1.0, 0.2, 0.0), (0.2, -1.3, 0.0), (-0.2, -1.3, 0.0), (1.2, -0.2, 0.0), (1.2, 0.2, 0.0), (-1.0, -0.6, -0.05), (-1.0, -1.0, -0.05), (0.6, -1.0, -0.05), (1.0, -1.0, -0.05), (1.0, 0.6, -0.05), (1.0, 1.0, -0.05), (-0.6, 1.0, -0.05), (-1.0, 1.0, -0.05), (-0.6, -1.0, -0.05), (-0.2, 1.0, -0.05), (-0.6, 0.6, -0.05), (-0.2, -1.0, -0.05), (0.2, -1.0, -0.05), (0.6, 1.0, -0.05), (0.2, 1.0, -0.05), (0.2, 0.6, -0.05), (0.6, 0.6, -0.05), (-0.2, 0.6, -0.05), (-0.2, -1.2, -0.15), (-0.2, -1.2, -0.15), (0.2, -1.2, -0.15), (0.2, -1.2, -0.15), (-1.0, -0.2, -0.05), (1.0, -0.6, -0.05), (-0.6, -0.6, -0.05), (0.2, -0.6, -0.05), (0.6, -0.6, -0.05), (-0.2, -0.6, -0.05), (1.0, 0.2, -0.05), (-0.6, 0.2, -0.05), (0.6, 0.2, -0.05), (-1.0, 0.6, -0.05), (-1.0, 0.2, -0.05), (1.0, -0.2, -0.05), (-0.6, -0.2, -0.05), (0.6, -0.2, -0.05), (-0.2, -1.3, -0.05), (0.2, -1.3, -0.05), (1.2, -0.2, -0.05), (1.2, 0.2, -0.05)], [], [(25, 9, 3, 22), (27, 2, 5, 23), (26, 10, 7, 24), (24, 7, 9, 25), (23, 5, 10, 26), (4, 18, 21, 11), (6, 19, 20, 8), (11, 21, 19, 6), (0, 16, 18, 4), (8, 20, 17, 1), (35, 27, 23, 33), (34, 25, 22, 32), (20, 31, 29, 17), (16, 28, 30, 18), (31, 34, 32, 29), (28, 35, 33, 30), (6, 36, 37, 11), (32, 39, 38, 29), (56, 44, 45, 53), (71, 50, 46, 47), (57, 55, 54, 49), (55, 56, 53, 54), (50, 57, 49, 46), (48, 51, 67, 64), (52, 42, 66, 65), (51, 52, 65, 67), (41, 48, 64, 40), (42, 43, 63, 66), (72, 69, 50, 71), (70, 68, 44, 56), (66, 63, 73, 75), (40, 64, 74, 62), (75, 73, 68, 70), (62, 74, 69, 72), (52, 51, 76, 77), (68, 73, 78, 79), (10, 5, 46, 49), (2, 27, 71, 47), (1, 17, 63, 43), (34, 31, 75, 70), (23, 26, 57, 50), (27, 35, 72, 71), (24, 25, 56, 55), (9, 7, 54, 53), (26, 24, 55, 57), (37, 36, 77, 76), (6, 8, 42, 52), (21, 18, 64, 67), (36, 6, 52, 77), (3, 9, 53, 45), (35, 28, 62, 72), (20, 19, 65, 66), (11, 37, 76, 51), (17, 29, 73, 63), (19, 21, 67, 65), (38, 39, 79, 78), (7, 10, 49, 54), (18, 30, 74, 64), (16, 0, 41, 40), (39, 32, 68, 79), (4, 11, 51, 48), (31, 20, 66, 75), (8, 1, 43, 42), (29, 38, 78, 73), (22, 3, 45, 44), (32, 22, 44, 68), (13, 15, 59, 58), (5, 2, 47, 46), (33, 23, 50, 69), (14, 12, 61, 60), (0, 4, 48, 41), (25, 34, 70, 56), (28, 16, 40, 62), (30, 33, 69, 74)])
_uv = me_plane_005.uv_layers.new(name='UVMap')
_uv.uv.foreach_set('vector', [0.875, 0.75, 0.875, 1.0, 1.0, 1.0, 1.0, 0.75, 0.0, 0.75, 0.0, 1.0, 0.5, 1.0, 0.5, 0.75, 0.625, 0.75, 0.625, 1.0, 0.75, 1.0, 0.75, 0.75, 0.75, 0.75, 0.75, 1.0, 0.875, 1.0, 0.875, 0.75, 0.5, 0.75, 0.5, 1.0, 0.625, 1.0, 0.625, 0.75, 0.5, 0.0, 0.5, 0.5, 0.625, 0.5, 0.625, 0.0, 0.75, 0.0, 0.75, 0.5, 0.875, 0.5, 0.875, 0.0, 0.625, 0.0, 0.625, 0.5, 0.75, 0.5, 0.75, 0.0, 0.0, 0.0, 0.0, 0.5, 0.5, 0.5, 0.5, 0.0, 0.875, 0.0, 0.875, 0.5, 1.0, 0.5, 1.0, 0.0, 0.0, 0.6875, 0.0, 0.75, 0.5, 0.75, 0.5, 0.6875, 0.875, 0.6875, 0.875, 0.75, 1.0, 0.75, 1.0, 0.6875, 0.875, 0.5, 0.875, 0.625, 1.0, 0.625, 1.0, 0.5, 0.0, 0.5, 0.0, 0.625, 0.5, 0.625, 0.5, 0.5, 0.875, 0.625, 0.875, 0.6875, 1.0, 0.6875, 1.0, 0.625, 0.0, 0.625, 0.0, 0.6875, 0.5, 0.6875, 0.5, 0.625, 0.75, 0.0, 0.75, 0.0, 0.625, 0.0, 0.625, 0.0, 1.0, 0.6875, 1.0, 0.6875, 1.0, 0.625, 1.0, 0.625, 0.875, 0.75, 1.0, 0.75, 1.0, 1.0, 0.875, 1.0, 0.0, 0.75, 0.5, 0.75, 0.5, 1.0, 0.0, 1.0, 0.625, 0.75, 0.75, 0.75, 0.75, 1.0, 0.625, 1.0, 0.75, 0.75, 0.875, 0.75, 0.875, 1.0, 0.75, 1.0, 0.5, 0.75, 0.625, 0.75, 0.625, 1.0, 0.5, 1.0, 0.5, 0.0, 0.625, 0.0, 0.625, 0.5, 0.5, 0.5, 0.75, 0.0, 0.875, 0.0, 0.875, 0.5, 0.75, 0.5, 0.625, 0.0, 0.75, 0.0, 0.75, 0.5, 0.625, 0.5, 0.0, 0.0, 0.5, 0.0, 0.5, 0.5, 0.0, 0.5, 0.875, 0.0, 1.0, 0.0, 1.0, 0.5, 0.875, 0.5, 0.0, 0.6875, 0.5, 0.6875, 0.5, 0.75, 0.0, 0.75, 0.875, 0.6875, 1.0, 0.6875, 1.0, 0.75, 0.875, 0.75, 0.875, 0.5, 1.0, 0.5, 1.0, 0.625, 0.875, 0.625, 0.0, 0.5, 0.5, 0.5, 0.5, 0.625, 0.0, 0.625, 0.875, 0.625, 1.0, 0.625, 1.0, 0.6875, 0.875, 0.6875, 0.0, 0.625, 0.5, 0.625, 0.5, 0.6875, 0.0, 0.6875, 0.75, 0.0, 0.625, 0.0, 0.625, 0.0, 0.75, 0.0, 1.0, 0.6875, 1.0, 0.625, 1.0, 0.625, 1.0, 0.6875, 0.625, 1.0, 0.5, 1.0, 0.5, 1.0, 0.625, 1.0, 0.0, 1.0, 0.0, 0.75, 0.0, 0.75, 0.0, 1.0, 1.0, 0.0, 1.0, 0.5, 1.0, 0.5, 1.0, 0.0, 0.875, 0.6875, 0.875, 0.625, 0.875, 0.625, 0.875, 0.6875, 0.5, 0.75, 0.625, 0.75, 0.625, 0.75, 0.5, 0.75, 0.0, 0.75, 0.0, 0.6875, 0.0, 0.6875, 0.0, 0.75, 0.75, 0.75, 0.875, 0.75, 0.875, 0.75, 0.75, 0.75, 0.875, 1.0, 0.75, 1.0, 0.75, 1.0, 0.875, 1.0, 0.625, 0.75, 0.75, 0.75, 0.75, 0.75, 0.625, 0.75, 0.625, 0.0, 0.75, 0.0, 0.75, 0.0, 0.625, 0.0, 0.75, 0.0, 0.875, 0.0, 0.875, 0.0, 0.75, 0.0, 0.625, 0.5, 0.5, 0.5, 0.5, 0.5, 0.625, 0.5, 0.75, 0.0, 0.75, 0.0, 0.75, 0.0, 0.75, 0.0, 1.0, 1.0, 0.875, 1.0, 0.875, 1.0, 1.0, 1.0, 0.0, 0.6875, 0.0, 0.625, 0.0, 0.625, 0.0, 0.6875, 0.875, 0.5, 0.75, 0.5, 0.75, 0.5, 0.875, 0.5, 0.625, 0.0, 0.625, 0.0, 0.625, 0.0, 0.625, 0.0, 1.0, 0.5, 1.0, 0.625, 1.0, 0.625, 1.0, 0.5, 0.75, 0.5, 0.625, 0.5, 0.625, 0.5, 0.75, 0.5, 1.0, 0.625, 1.0, 0.6875, 1.0, 0.6875, 1.0, 0.625, 0.75, 1.0, 0.625, 1.0, 0.625, 1.0, 0.75, 1.0, 0.5, 0.5, 0.5, 0.625, 0.5, 0.625, 0.5, 0.5, 0.0, 0.5, 0.0, 0.0, 0.0, 0.0, 0.0, 0.5, 1.0, 0.6875, 1.0, 0.6875, 1.0, 0.6875, 1.0, 0.6875, 0.5, 0.0, 0.625, 0.0, 0.625, 0.0, 0.5, 0.0, 0.875, 0.625, 0.875, 0.5, 0.875, 0.5, 0.875, 0.625, 0.875, 0.0, 1.0, 0.0, 1.0, 0.0, 0.875, 0.0, 1.0, 0.625, 1.0, 0.625, 1.0, 0.625, 1.0, 0.625, 1.0, 0.75, 1.0, 1.0, 1.0, 1.0, 1.0, 0.75, 1.0, 0.6875, 1.0, 0.75, 1.0, 0.75, 1.0, 0.6875, 0.0, 0.0, 0.0, 0.0, 0.0, 0.0, 0.0, 0.0, 0.5, 1.0, 0.0, 1.0, 0.0, 1.0, 0.5, 1.0, 0.5, 0.6875, 0.5, 0.75, 0.5, 0.75, 0.5, 0.6875, 0.0, 0.0, 0.0, 0.0, 0.0, 0.0, 0.0, 0.0, 0.0, 0.0, 0.5, 0.0, 0.5, 0.0, 0.0, 0.0, 0.875, 0.75, 0.875, 0.6875, 0.875, 0.6875, 0.875, 0.75, 0.0, 0.625, 0.0, 0.5, 0.0, 0.5, 0.0, 0.625, 0.5, 0.625, 0.5, 0.6875, 0.5, 0.6875, 0.5, 0.625])
me_plane_005.update()
me_plane_007 = bpy.data.meshes.new('Plane.007')
me_plane_007.from_pydata([(1.0, -1.25, -0.5), (1.0, -1.0, 0.0), (-1.0, 1.0, 0.0), (-1.0, -0.625, -0.25), (-1.0, 0.25, 0.0), (1.0, -1.25, -0.25), (-1.0, -0.625, -0.5), (-0.25, 1.0, 0.0), (1.0, -1.0, 0.25), (-0.25, 1.0, 0.25), (1.0, -1.0, -0.25), (-1.0, 0.25, -0.25), (1.0, -1.5, -0.5), (-1.0, -1.5, -0.5), (1.25, -1.0, 0.25), (0.625, 1.0, 0.25), (1.25, -1.0, 0.5), (0.625, 1.0, 0.5), (1.5, -1.0, 0.5), (1.5, 1.0, 0.5), (1.0, -1.5, -0.75), (-1.0, -1.5, -0.75)], [], [(4, 1, 7, 2), (7, 1, 8, 9), (1, 4, 11, 10), (10, 11, 3, 5), (5, 3, 6, 0), (0, 6, 13, 12), (9, 8, 14, 15), (15, 14, 16, 17), (17, 16, 18, 19), (12, 13, 21, 20)])
_uv = me_plane_007.uv_layers.new(name='UVMap')
_uv.uv.foreach_set('vector', [0.0, 0.0, 0.0, 0.0, 0.0, 0.0, 0.0, 0.0, 0.0, 0.0, 0.0, 0.0, 0.0, 0.0, 0.0, 0.0, 0.0, 0.0, 0.0, 0.0, 0.0, 0.0, 0.0, 0.0, 0.0, 0.0, 0.0, 0.0, 0.0, 0.0, 0.0, 0.0, 0.0, 0.0, 0.0, 0.0, 0.0, 0.0, 0.0, 0.0, 0.0, 0.0, 0.0, 0.0, 0.0, 0.0, 0.0, 0.0, 0.0, 0.0, 0.0, 0.0, 0.0, 0.0, 0.0, 0.0, 0.0, 0.0, 0.0, 0.0, 0.0, 0.0, 0.0, 0.0, 0.0, 0.0, 0.0, 0.0, 0.0, 0.0, 0.0, 0.0, 0.0, 0.0, 0.0, 0.0, 0.0, 0.0, 0.0, 0.0])
me_plane_007.update()
me_plane_009 = bpy.data.meshes.new('Plane.009')
me_plane_009.from_pydata([(-1.5, -1.0, 0.0), (1.0, -1.0, 0.0), (-1.5, 1.0, 0.0), (1.0, 1.0, 0.0)], [], [(0, 1, 3, 2)])
_uv = me_plane_009.uv_layers.new(name='UVMap')
_uv.uv.foreach_set('vector', [0.0, 0.0, 1.0, 0.0, 1.0, 1.0, 0.0, 1.0])
me_plane_009.update()
me_plane_010 = bpy.data.meshes.new('Plane.010')
me_plane_010.from_pydata([(-2.0, -1.0, 0.0), (1.0, -1.0, 0.0), (-2.0, 1.0, 0.0), (1.0, 1.0, 0.0), (-2.0, 1.0, -0.25), (-2.0, -1.0, -0.25), (1.0, -1.0, -0.25), (1.0, 1.0, -0.25)], [], [(0, 2, 3, 1), (5, 6, 7, 4), (3, 2, 4, 7), (0, 1, 6, 5), (1, 3, 7, 6), (2, 0, 5, 4)])
_uv = me_plane_010.uv_layers.new(name='UVMap')
_uv.uv.foreach_set('vector', [0.0, 0.0, 0.0, 1.0, 1.0, 1.0, 1.0, 0.0, 0.0, 0.0, 1.0, 0.0, 1.0, 1.0, 0.0, 1.0, 1.0, 1.0, 0.0, 1.0, 0.0, 1.0, 1.0, 1.0, 0.0, 0.0, 1.0, 0.0, 1.0, 0.0, 0.0, 0.0, 1.0, 0.0, 1.0, 1.0, 1.0, 1.0, 1.0, 0.0, 0.0, 1.0, 0.0, 0.0, 0.0, 0.0, 0.0, 1.0])
me_plane_010.update()
me_plane_011 = bpy.data.meshes.new('Plane.011')
me_plane_011.from_pydata([(-1.0, -2.491, 0.0), (1.0, -2.491, 0.0), (-1.0, 1.0, 0.0), (1.0, 1.0, 0.0)], [], [(0, 1, 3, 2)])
_uv = me_plane_011.uv_layers.new(name='UVMap')
_uv.uv.foreach_set('vector', [0.0, 0.0, 1.0, 0.0, 1.0, 1.0, 0.0, 1.0])
me_plane_011.update()
me_plane_013 = bpy.data.meshes.new('Plane.013')
me_plane_013.from_pydata([(-0.5, -1.5, 0.0), (1.5, -1.5, 0.0), (-2.5, 0.0, 0.0), (4.0, 0.0, 0.0), (-3.0, 1.5, 0.0), (4.0, 1.5, 0.0), (-0.5, -1.5, -0.25), (1.5, -1.5, -0.25), (-2.5, 0.0, -0.25), (4.0, 0.0, -0.25), (-3.0, 1.5, -0.25), (4.0, 1.5, -0.25)], [], [(0, 2, 3, 1), (2, 4, 5, 3), (6, 7, 9, 8), (8, 9, 11, 10), (4, 2, 8, 10), (1, 3, 9, 7), (2, 0, 6, 8), (0, 1, 7, 6)])
_uv = me_plane_013.uv_layers.new(name='UVMap')
_uv.uv.foreach_set('vector', [0.0, 0.0, 0.0, 0.5, 1.0, 0.5, 1.0, 0.0, 0.0, 0.5, 0.0, 0.5, 1.0, 0.5, 1.0, 0.5, 0.0, 0.0, 1.0, 0.0, 1.0, 0.5, 0.0, 0.5, 0.0, 0.5, 1.0, 0.5, 1.0, 0.5, 0.0, 0.5, 0.0, 0.5, 0.0, 0.5, 0.0, 0.5, 0.0, 0.5, 1.0, 0.0, 1.0, 0.5, 1.0, 0.5, 1.0, 0.0, 0.0, 0.5, 0.0, 0.0, 0.0, 0.0, 0.0, 0.5, 0.0, 0.0, 1.0, 0.0, 1.0, 0.0, 0.0, 0.0])
me_plane_013.update()
me_plane_014 = bpy.data.meshes.new('Plane.014')
me_plane_014.from_pydata([(-4.5, -1.0, 0.25), (1.0, -1.0, 0.25), (-4.5, 1.0, 0.25), (1.0, 1.0, 0.25), (-1.0, -1.0, 0.25), (-1.0, 1.0, 0.25), (1.0, 2.0, 0.25), (-1.0, 2.0, 0.25), (-4.5, -1.0, 0.0), (1.0, -1.0, 0.0), (-4.5, 1.0, 0.0), (1.0, 1.0, 0.0), (-1.0, -1.0, 0.0), (-1.0, 1.0, 0.0), (1.0, 2.0, 0.0), (-1.0, 2.0, 0.0)], [], [(4, 5, 3, 1), (0, 2, 5, 4), (5, 7, 6, 3), (12, 9, 11, 13), (8, 12, 13, 10), (13, 11, 14, 15), (0, 4, 12, 8), (1, 3, 11, 9), (2, 0, 8, 10), (7, 5, 13, 15), (6, 7, 15, 14), (5, 2, 10, 13), (4, 1, 9, 12), (3, 6, 14, 11)])
_uv = me_plane_014.uv_layers.new(name='UVMap')
_uv.uv.foreach_set('vector', [0.5, 0.0, 0.5, 1.0, 1.0, 1.0, 1.0, 0.0, 0.0, 0.0, 0.0, 1.0, 0.5, 1.0, 0.5, 0.0, 0.5, 1.0, 0.5, 1.0, 1.0, 1.0, 1.0, 1.0, 0.5, 0.0, 1.0, 0.0, 1.0, 1.0, 0.5, 1.0, 0.0, 0.0, 0.5, 0.0, 0.5, 1.0, 0.0, 1.0, 0.5, 1.0, 1.0, 1.0, 1.0, 1.0, 0.5, 1.0, 0.0, 0.0, 0.5, 0.0, 0.5, 0.0, 0.0, 0.0, 1.0, 0.0, 1.0, 1.0, 1.0, 1.0, 1.0, 0.0, 0.0, 1.0, 0.0, 0.0, 0.0, 0.0, 0.0, 1.0, 0.5, 1.0, 0.5, 1.0, 0.5, 1.0, 0.5, 1.0, 1.0, 1.0, 0.5, 1.0, 0.5, 1.0, 1.0, 1.0, 0.5, 1.0, 0.0, 1.0, 0.0, 1.0, 0.5, 1.0, 0.5, 0.0, 1.0, 0.0, 1.0, 0.0, 0.5, 0.0, 1.0, 1.0, 1.0, 1.0, 1.0, 1.0, 1.0, 1.0])
me_plane_014.update()
me_plane_015 = bpy.data.meshes.new('Plane.015')
me_plane_015.from_pydata([(-2.0, -1.0, -0.25), (0.0, -1.5, -0.25), (-3.0, 0.0, -0.25), (4.0, -1.0, -0.25), (-3.5, 2.0, -0.25), (4.0, 2.0, -0.25), (-2.0, -1.0, -0.5), (0.0, -1.5, -0.5), (-3.0, 0.0, -0.5), (4.0, -1.0, -0.5), (-3.5, 2.0, -0.5), (4.0, 2.0, -0.5)], [], [(0, 2, 3, 1), (2, 4, 5, 3), (6, 7, 9, 8), (8, 9, 11, 10), (4, 2, 8, 10), (1, 3, 9, 7), (2, 0, 6, 8), (0, 1, 7, 6)])
_uv = me_plane_015.uv_layers.new(name='UVMap')
_uv.uv.foreach_set('vector', [0.0, 0.0, 0.0, 0.5, 1.0, 0.5, 1.0, 0.0, 0.0, 0.5, 0.0, 0.5, 1.0, 0.5, 1.0, 0.5, 0.0, 0.0, 1.0, 0.0, 1.0, 0.5, 0.0, 0.5, 0.0, 0.5, 1.0, 0.5, 1.0, 0.5, 0.0, 0.5, 0.0, 0.5, 0.0, 0.5, 0.0, 0.5, 0.0, 0.5, 1.0, 0.0, 1.0, 0.5, 1.0, 0.5, 1.0, 0.0, 0.0, 0.5, 0.0, 0.0, 0.0, 0.0, 0.0, 0.5, 0.0, 0.0, 1.0, 0.0, 1.0, 0.0, 0.0, 0.0])
me_plane_015.update()
me_plane_016 = bpy.data.meshes.new('Plane.016')
me_plane_016.from_pydata([(-2.0, -1.0, -0.25), (0.0, -1.5, -0.25), (-3.0, 0.0, -0.25), (4.5, -1.0, -0.25), (-3.5, 2.5, -0.25), (4.5, 2.5, -0.25), (-2.0, -1.0, -0.5), (0.0, -1.5, -0.5), (-3.0, 0.0, -0.5), (4.5, -1.0, -0.5), (-3.5, 2.5, -0.5)], [], [(0, 2, 3, 1), (2, 4, 5, 3), (4, 2, 8, 10), (1, 3, 9, 7), (2, 0, 6, 8), (0, 1, 7, 6)])
_uv = me_plane_016.uv_layers.new(name='UVMap')
_uv.uv.foreach_set('vector', [0.0, 0.0, 0.0, 0.5, 1.0, 0.5, 1.0, 0.0, 0.0, 0.5, 0.0, 0.5, 1.0, 0.5, 1.0, 0.5, 0.0, 0.5, 0.0, 0.5, 0.0, 0.5, 0.0, 0.5, 1.0, 0.0, 1.0, 0.5, 1.0, 0.5, 1.0, 0.0, 0.0, 0.5, 0.0, 0.0, 0.0, 0.0, 0.0, 0.5, 0.0, 0.0, 1.0, 0.0, 1.0, 0.0, 0.0, 0.0])
me_plane_016.update()
me_plane_017 = bpy.data.meshes.new('Plane.017')
me_plane_017.from_pydata([(-2.0, -0.5, -0.25), (0.0, -1.0, -0.25), (-3.5, 0.5, -0.25), (4.5, -1.0, -0.25), (-3.5, 3.5, -0.25), (4.5, 3.5, -0.25), (0.0, -1.0, -0.5), (4.5, -1.0, -0.5), (-2.0, -0.5, -2.0), (0.0, -1.0, -2.0), (-3.5, 0.5, -2.0)], [], [(0, 2, 3, 1), (2, 4, 5, 3), (1, 3, 7, 6), (0, 1, 9, 8), (2, 0, 8, 10)])
_uv = me_plane_017.uv_layers.new(name='UVMap')
_uv.uv.foreach_set('vector', [0.0, 0.0, 0.0, 0.5, 1.0, 0.5, 1.0, 0.0, 0.0, 0.5, 0.0, 0.5, 1.0, 0.5, 1.0, 0.5, 1.0, 0.0, 1.0, 0.5, 1.0, 0.5, 1.0, 0.0, 0.0, 0.0, 1.0, 0.0, 1.0, 0.0, 0.0, 0.0, 0.0, 0.5, 0.0, 0.0, 0.0, 0.0, 0.0, 0.5])
me_plane_017.update()
me_plane_018 = bpy.data.meshes.new('Plane.018')
me_plane_018.from_pydata([(0.0, -2.0, -0.25), (2.5, -5.0, -0.25), (0.0, -1.0, -0.25), (4.5, -5.0, -0.25), (4.5, -1.0, -0.25), (0.0, -2.0, -1.25), (2.5, -5.0, -1.25), (0.0, -1.0, -1.25), (4.5, -5.0, -1.25), (1.0, -2.5, -0.25), (1.0, -1.0, -0.25), (2.5, -1.0, -0.25), (1.0, -2.5, -1.25)], [], [(3, 1, 11, 4), (1, 3, 8, 6), (2, 0, 5, 7), (9, 1, 6, 12), (0, 9, 12, 5), (1, 9, 10, 11), (0, 2, 10, 9)])
_uv = me_plane_018.uv_layers.new(name='UVMap')
_uv.uv.foreach_set('vector', [1.0, 0.5, 1.0, 0.0, 0.0, 0.0, 0.0, 0.0, 1.0, 0.0, 1.0, 0.5, 1.0, 0.5, 1.0, 0.0, 0.0, 0.5, 0.0, 0.0, 0.0, 0.0, 0.0, 0.5, 0.5, 0.0, 1.0, 0.0, 1.0, 0.0, 0.5, 0.0, 0.0, 0.0, 0.5, 0.0, 0.5, 0.0, 0.0, 0.0, 1.0, 0.0, 0.5, 0.0, 0.5, 0.5, 0.0, 0.0, 0.0, 0.0, 0.0, 0.5, 0.5, 0.5, 0.5, 0.0])
me_plane_018.update()
me_plane_019 = bpy.data.meshes.new('Plane.019')
me_plane_019.from_pydata([(1.5, -1.5, -0.25), (4.5, -2.0, -0.25), (1.5, -1.5, -0.5), (4.5, -2.0, -0.5), (0.0, -1.0, -0.25), (4.5, -1.0, -0.25), (0.0, -1.0, -0.5)], [], [(4, 5, 1, 0), (0, 1, 3, 2), (4, 0, 2, 6)])
_uv = me_plane_019.uv_layers.new(name='UVMap')
_uv.uv.foreach_set('vector', [0.5, 0.0, 0.5, 0.5, 1.0, 0.5, 1.0, 0.0, 1.0, 0.0, 1.0, 0.5, 1.0, 0.5, 1.0, 0.0, 0.5, 0.0, 1.0, 0.0, 1.0, 0.0, 0.5, 0.0])
me_plane_019.update()
me_plane_020 = bpy.data.meshes.new('Plane.020')
me_plane_020.from_pydata([(1.0, -2.0, -0.25), (4.5, -4.0, -0.25), (1.0, -2.0, -0.5), (4.5, -4.0, -0.5), (0.0, -1.0, -0.25), (4.5, -1.0, -0.25), (0.0, -1.0, -0.5)], [], [(0, 1, 3, 2), (4, 0, 2, 6), (5, 1, 0, 4)])
_uv = me_plane_020.uv_layers.new(name='UVMap')
_uv.uv.foreach_set('vector', [1.0, 0.0, 1.0, 0.5, 1.0, 0.5, 1.0, 0.0, 0.5, 0.0, 1.0, 0.0, 1.0, 0.0, 0.5, 0.0, 0.0, 0.0, 1.0, 0.5, 1.0, 0.0, 0.5, 0.0])
me_plane_020.update()
me_plane_021 = bpy.data.meshes.new('Plane.021')
me_plane_021.from_pydata([(-2.333, -1.667, 0.0), (1.0, -1.667, 0.0), (-0.3333, 2.0, 0.0), (1.0, 2.0, 0.0), (-0.3333, 1.0, 0.0), (1.0, 1.0, 0.0), (-0.6667, 0.0, 0.0), (1.0, 2.98e-08, 0.0), (-2.333, -1.667, -0.1667), (-0.3333, 2.0, -0.1667), (-0.3333, 1.0, -0.1667), (-0.6667, 0.0, -0.1667)], [], [(4, 5, 3, 2), (6, 7, 5, 4), (0, 1, 7, 6), (6, 4, 10, 11), (4, 2, 9, 10), (0, 6, 11, 8)])
_uv = me_plane_021.uv_layers.new(name='UVMap')
_uv.uv.foreach_set('vector', [0.0, 0.5, 1.0, 0.5, 1.0, 1.0, 0.0, 1.0, 0.0, 0.25, 1.0, 0.25, 1.0, 0.5, 0.0, 0.5, 0.0, 0.0, 1.0, 0.0, 1.0, 0.25, 0.0, 0.25, 0.0, 0.25, 0.0, 0.5, 0.0, 0.5, 0.0, 0.25, 0.0, 0.5, 0.0, 1.0, 0.0, 1.0, 0.0, 0.5, 0.0, 0.0, 0.0, 0.25, 0.0, 0.25, 0.0, 0.0])
me_plane_021.update()
me_plane_022 = bpy.data.meshes.new('Plane.022')
me_plane_022.from_pydata([(-3.0, -1.667, 0.0), (0.0, -1.667, 0.0), (-1.333, 2.0, 0.0), (0.0, 2.0, 0.0), (-1.0, 1.333, 0.0), (0.0, 1.333, 0.0), (-1.0, 0.0, 0.0), (0.0, -0.6667, 0.0), (-3.0, -1.667, -0.1667), (-1.333, 2.0, -0.1667), (-1.0, 1.333, -0.1667), (-1.0, 0.0, -0.1667)], [], [(4, 5, 3, 2), (6, 7, 5, 4), (0, 1, 7, 6), (6, 4, 10, 11), (4, 2, 9, 10), (0, 6, 11, 8)])
_uv = me_plane_022.uv_layers.new(name='UVMap')
_uv.uv.foreach_set('vector', [0.0, 0.5, 1.0, 0.5, 1.0, 1.0, 0.0, 1.0, 0.0, 0.25, 1.0, 0.25, 1.0, 0.5, 0.0, 0.5, 0.0, 0.0, 1.0, 0.0, 1.0, 0.25, 0.0, 0.25, 0.0, 0.25, 0.0, 0.5, 0.0, 0.5, 0.0, 0.25, 0.0, 0.5, 0.0, 1.0, 0.0, 1.0, 0.0, 0.5, 0.0, 0.0, 0.0, 0.25, 0.0, 0.25, 0.0, 0.0])
me_plane_022.update()
me_plane_023 = bpy.data.meshes.new('Plane.023')
me_plane_023.from_pydata([(-4.0, -1.0, 0.0), (1.0, -1.0, 0.0), (-3.0, 1.0, 0.0), (1.0, 4.0, 0.0), (-4.0, -1.0, -1.0), (-3.0, 1.0, -1.0), (1.0, 4.0, -1.0)], [], [(0, 1, 3, 2), (2, 3, 6, 5), (0, 2, 5, 4)])
_uv = me_plane_023.uv_layers.new(name='UVMap')
_uv.uv.foreach_set('vector', [0.0, 0.0, 1.0, 0.0, 1.0, 1.0, 0.0, 1.0, 0.0, 1.0, 1.0, 1.0, 1.0, 1.0, 0.0, 1.0, 0.0, 0.0, 0.0, 1.0, 0.0, 1.0, 0.0, 0.0])
me_plane_023.update()
me_plane_024 = bpy.data.meshes.new('Plane.024')
me_plane_024.from_pydata([(-3.333, -1.667, 0.0), (1.0, -1.667, 0.0), (0.3333, 2.0, 0.0), (1.0, 2.0, 0.0), (2.98e-08, 1.0, 0.0), (1.0, 1.0, 0.0), (-1.0, 0.0, 0.0), (1.0, 2.98e-08, 0.0), (-3.333, -1.667, -0.1667), (0.3333, 2.0, -0.1667), (2.98e-08, 1.0, -0.1667), (-1.0, 0.0, -0.1667)], [], [(4, 5, 3, 2), (6, 7, 5, 4), (0, 1, 7, 6), (6, 4, 10, 11), (4, 2, 9, 10), (0, 6, 11, 8)])
_uv = me_plane_024.uv_layers.new(name='UVMap')
_uv.uv.foreach_set('vector', [0.0, 0.5, 1.0, 0.5, 1.0, 1.0, 0.0, 1.0, 0.0, 0.25, 1.0, 0.25, 1.0, 0.5, 0.0, 0.5, 0.0, 0.0, 1.0, 0.0, 1.0, 0.25, 0.0, 0.25, 0.0, 0.25, 0.0, 0.5, 0.0, 0.5, 0.0, 0.25, 0.0, 0.5, 0.0, 1.0, 0.0, 1.0, 0.0, 0.5, 0.0, 0.0, 0.0, 0.25, 0.0, 0.25, 0.0, 0.0])
me_plane_024.update()
me_plane_025 = bpy.data.meshes.new('Plane.025')
me_plane_025.from_pydata([(-5.0, -9.0, 0.0), (11.0, -9.0, 0.0), (-2.0, 11.0, 0.0), (11.0, 11.0, 0.0), (1.5, 1.0, 0.0), (11.0, 1.0, 0.0), (11.0, 6.0, 0.0), (1.25, 6.0, 0.0), (-1.25, -4.0, 0.0), (11.0, -4.0, 0.0), (-5.125, -6.5, 0.0), (11.0, -6.5, 0.0), (-2.0, 11.0, -0.5), (1.5, 1.0, -0.5), (1.25, 6.0, -0.5), (-1.25, -4.0, -0.5), (-5.125, -6.5, -0.5)], [], [(7, 6, 3, 2), (8, 9, 5, 4), (4, 5, 6, 7), (10, 11, 9, 8), (0, 1, 11, 10), (4, 7, 14, 13), (10, 8, 15, 16), (8, 4, 13, 15), (7, 2, 12, 14)])
_uv = me_plane_025.uv_layers.new(name='UVMap')
_uv.uv.foreach_set('vector', [0.0, 0.75, 1.0, 0.75, 1.0, 1.0, 0.0, 1.0, 0.0, 0.25, 1.0, 0.25, 1.0, 0.5, 0.0, 0.5, 0.0, 0.5, 1.0, 0.5, 1.0, 0.75, 0.0, 0.75, 0.0, 0.125, 1.0, 0.125, 1.0, 0.25, 0.0, 0.25, 0.0, 0.0, 1.0, 0.0, 1.0, 0.125, 0.0, 0.125, 0.0, 0.5, 0.0, 0.75, 0.0, 0.75, 0.0, 0.5, 0.0, 0.125, 0.0, 0.25, 0.0, 0.25, 0.0, 0.125, 0.0, 0.25, 0.0, 0.5, 0.0, 0.5, 0.0, 0.25, 0.0, 0.75, 0.0, 1.0, 0.0, 1.0, 0.0, 0.75])
me_plane_025.update()
me_plane_026 = bpy.data.meshes.new('Plane.026')
me_plane_026.from_pydata([(-9.0, -11.0, 0.0), (7.0, -11.0, 0.0), (-9.0, 17.0, 0.0), (7.0, 17.0, 0.0), (-9.0, 17.0, 16.0), (-9.0, -11.0, 16.0), (7.0, -11.0, 16.0), (7.0, 17.0, 16.0), (2.0, 17.0, 0.0), (2.0, 17.0, 16.0), (-4.0, 17.0, 0.0), (-4.0, 17.0, 16.0), (7.0, 17.0, 8.0), (7.0, -11.0, 8.0), (-9.0, -11.0, 8.0), (-9.0, 17.0, 8.0), (2.0, 17.0, 8.0), (-4.0, 17.0, 8.0), (-9.0, -6.0, 0.0), (-9.0, -6.0, 16.0), (-9.0, -6.0, 8.0), (-9.0, -10.0, 0.0), (-9.0, -10.0, 16.0), (-9.0, -10.0, 8.0), (7.0, 17.0, 12.0), (-9.0, -11.0, 12.0), (2.0, 17.0, 12.0), (-4.0, 17.0, 12.0), (7.0, -11.0, 12.0), (-9.0, 17.0, 12.0), (-9.0, -6.0, 12.0), (-9.0, -10.0, 12.0), (-9.0, 0.0, 8.0), (-9.0, 0.0, 0.0), (-9.0, 0.0, 16.0), (-9.0, 0.0, 12.0), (-9.0, -4.0, 0.0), (-9.0, -4.0, 16.0), (-9.0, -4.0, 8.0), (-9.0, -4.0, 12.0), (7.0, -11.0, 4.0), (-9.0, 17.0, 4.0), (7.0, 17.0, 4.0), (-9.0, -11.0, 4.0), (2.0, 17.0, 4.0), (-4.0, 17.0, 4.0), (-9.0, -6.0, 4.0), (-9.0, -10.0, 4.0), (-9.0, 0.0, 4.0), (-9.0, -4.0, 4.0), (2.0, 18.0, 12.0), (2.0, 18.0, 16.0), (2.0, 18.0, 0.0), (-4.0, 18.0, 0.0), (-4.0, 18.0, 16.0), (-4.0, 18.0, 12.0), (2.0, 18.0, 4.0), (2.0, 18.0, 8.0), (-4.0, 18.0, 4.0), (-4.0, 18.0, 8.0), (-3.0, 17.0, 0.0), (-3.0, 19.0, 8.0), (-3.0, 18.0, 0.0), (-3.0, 18.0, 16.0), (-3.0, 18.0, 8.0), (-3.0, 18.0, 12.0), (-3.0, 18.0, 4.0), (1.0, 18.0, 8.0), (1.0, 18.0, 12.0), (1.0, 18.0, 4.0), (1.0, 17.0, 0.0), (-3.0, 19.0, 16.0), (1.0, 18.0, 0.0), (1.0, 18.0, 16.0), (-9.0, 19.0, 16.0), (-9.0, 19.0, 8.0), (1.0, 23.0, 16.0), (-3.0, 23.0, 16.0), (-3.0, 23.0, 4.0), (-3.0, 23.0, 8.0), (-3.0, 23.0, 12.0), (1.0, 23.0, 8.0), (1.0, 23.0, 12.0), (1.0, 23.0, 4.0), (-11.0, 23.0, 12.0), (-11.0, 23.0, 8.0), (-11.0, 19.0, 8.0), (-9.0, 18.0, 12.0), (-9.0, 18.0, 16.0), (-3.0, 19.0, 4.0), (-3.0, 19.0, 12.0), (-9.0, 23.0, 8.0), (-9.0, 23.0, 12.0), (-9.0, 23.0, 16.0), (-11.0, 18.0, 12.0), (-9.0, 19.0, 12.0), (-11.0, 19.0, 12.0)], [], [(28, 24, 7, 6), (31, 25, 5, 22), (27, 29, 4, 11), (25, 28, 6, 5), (24, 26, 9, 7), (17, 27, 55, 59), (16, 44, 56, 57), (42, 44, 16, 12), (43, 40, 13, 14), (45, 41, 15, 17), (47, 43, 14, 23), (40, 42, 12, 13), (49, 46, 20, 38), (39, 30, 19, 37), (46, 47, 23, 20), (30, 31, 22, 19), (65, 55, 54, 63), (38, 20, 30, 39), (60, 10, 53, 62), (12, 16, 26, 24), (14, 13, 28, 25), (17, 15, 29, 27), (23, 14, 25, 31), (13, 12, 24, 28), (15, 32, 35, 29), (29, 35, 34, 4), (41, 48, 32, 15), (32, 38, 39, 35), (35, 39, 37, 34), (48, 49, 38, 32), (66, 58, 59, 64), (2, 33, 48, 41), (18, 21, 47, 46), (36, 18, 46, 49), (1, 3, 42, 40), (21, 0, 43, 47), (10, 2, 41, 45), (0, 1, 40, 43), (3, 8, 44, 42), (26, 16, 57, 50), (64, 59, 55, 65), (62, 53, 58, 66), (92, 91, 85, 84), (45, 17, 59, 58), (44, 8, 52, 56), (27, 11, 54, 55), (10, 45, 58, 53), (9, 26, 50, 51), (90, 61, 75, 95), (95, 75, 86, 96), (67, 69, 83, 81), (70, 60, 62, 72), (50, 68, 73, 51), (8, 70, 72, 52), (56, 69, 67, 57), (57, 67, 68, 50), (52, 72, 69, 56), (65, 64, 61, 90), (81, 79, 80, 82), (83, 78, 79, 81), (82, 80, 77, 76), (77, 80, 92, 93), (68, 67, 81, 82), (64, 66, 89, 61), (73, 68, 82, 76), (87, 88, 93, 92), (87, 92, 84, 94), (71, 90, 95, 74), (80, 79, 91, 92), (63, 65, 90, 71)])
_uv = me_plane_026.uv_layers.new(name='UVMap')
_uv.uv.foreach_set('vector', [1.0, 0.0, 1.0, 1.0, 1.0, 1.0, 1.0, 0.0, 0.0, 0.25, 0.0, 0.0, 0.0, 0.0, 0.0, 0.25, 0.25, 1.0, 0.0, 1.0, 0.0, 1.0, 0.25, 1.0, 0.0, 0.0, 1.0, 0.0, 1.0, 0.0, 0.0, 0.0, 1.0, 1.0, 0.5, 1.0, 0.5, 1.0, 1.0, 1.0, 0.25, 1.0, 0.25, 1.0, 0.25, 1.0, 0.25, 1.0, 0.5, 1.0, 0.5, 1.0, 0.5, 1.0, 0.5, 1.0, 1.0, 1.0, 0.5, 1.0, 0.5, 1.0, 1.0, 1.0, 0.0, 0.0, 1.0, 0.0, 1.0, 0.0, 0.0, 0.0, 0.25, 1.0, 0.0, 1.0, 0.0, 1.0, 0.25, 1.0, 0.0, 0.25, 0.0, 0.0, 0.0, 0.0, 0.0, 0.25, 1.0, 0.0, 1.0, 1.0, 1.0, 1.0, 1.0, 0.0, 0.0, 0.625, 0.0, 0.5, 0.0, 0.5, 0.0, 0.625, 0.0, 0.625, 0.0, 0.5, 0.0, 0.5, 0.0, 0.625, 0.0, 0.5, 0.0, 0.25, 0.0, 0.25, 0.0, 0.5, 0.0, 0.5, 0.0, 0.25, 0.0, 0.25, 0.0, 0.5, 0.375, 1.0, 0.25, 1.0, 0.25, 1.0, 0.375, 1.0, 0.0, 0.625, 0.0, 0.5, 0.0, 0.5, 0.0, 0.625, 0.0, 0.0, 0.0, 0.0, 0.0, 0.0, 0.0, 0.0, 1.0, 1.0, 0.5, 1.0, 0.5, 1.0, 1.0, 1.0, 0.0, 0.0, 1.0, 0.0, 1.0, 0.0, 0.0, 0.0, 0.25, 1.0, 0.0, 1.0, 0.0, 1.0, 0.25, 1.0, 0.0, 0.25, 0.0, 0.0, 0.0, 0.0, 0.0, 0.25, 1.0, 0.0, 1.0, 1.0, 1.0, 1.0, 1.0, 0.0, 0.0, 1.0, 0.0, 0.75, 0.0, 0.75, 0.0, 1.0, 0.0, 1.0, 0.0, 0.75, 0.0, 0.75, 0.0, 1.0, 0.0, 1.0, 0.0, 0.75, 0.0, 0.75, 0.0, 1.0, 0.0, 0.75, 0.0, 0.625, 0.0, 0.625, 0.0, 0.75, 0.0, 0.75, 0.0, 0.625, 0.0, 0.625, 0.0, 0.75, 0.0, 0.75, 0.0, 0.625, 0.0, 0.625, 0.0, 0.75, 0.375, 1.0, 0.25, 1.0, 0.25, 1.0, 0.375, 1.0, 0.0, 1.0, 0.0, 0.75, 0.0, 0.75, 0.0, 1.0, 0.0, 0.5, 0.0, 0.25, 0.0, 0.25, 0.0, 0.5, 0.0, 0.625, 0.0, 0.5, 0.0, 0.5, 0.0, 0.625, 1.0, 0.0, 1.0, 1.0, 1.0, 1.0, 1.0, 0.0, 0.0, 0.25, 0.0, 0.0, 0.0, 0.0, 0.0, 0.25, 0.25, 1.0, 0.0, 1.0, 0.0, 1.0, 0.25, 1.0, 0.0, 0.0, 1.0, 0.0, 1.0, 0.0, 0.0, 0.0, 1.0, 1.0, 0.5, 1.0, 0.5, 1.0, 1.0, 1.0, 0.5, 1.0, 0.5, 1.0, 0.5, 1.0, 0.5, 1.0, 0.375, 1.0, 0.25, 1.0, 0.25, 1.0, 0.375, 1.0, 0.375, 1.0, 0.25, 1.0, 0.25, 1.0, 0.375, 1.0, 0.375, 1.0, 0.375, 1.0, 0.375, 1.0, 0.375, 1.0, 0.25, 1.0, 0.25, 1.0, 0.25, 1.0, 0.25, 1.0, 0.5, 1.0, 0.5, 1.0, 0.5, 1.0, 0.5, 1.0, 0.25, 1.0, 0.25, 1.0, 0.25, 1.0, 0.25, 1.0, 0.25, 1.0, 0.25, 1.0, 0.25, 1.0, 0.25, 1.0, 0.5, 1.0, 0.5, 1.0, 0.5, 1.0, 0.5, 1.0, 0.375, 1.0, 0.375, 1.0, 0.375, 1.0, 0.375, 1.0, 0.375, 1.0, 0.375, 1.0, 0.375, 1.0, 0.375, 1.0, 0.4375, 1.0, 0.4375, 1.0, 0.4375, 1.0, 0.4375, 1.0, 0.0, 0.0, 0.0, 0.0, 0.0, 0.0, 0.0, 0.0, 0.5, 1.0, 0.4375, 1.0, 0.4375, 1.0, 0.5, 1.0, 0.0, 0.0, 0.0, 0.0, 0.0, 0.0, 0.0, 0.0, 0.5, 1.0, 0.4375, 1.0, 0.4375, 1.0, 0.5, 1.0, 0.5, 1.0, 0.4375, 1.0, 0.4375, 1.0, 0.5, 1.0, 0.5, 1.0, 0.4375, 1.0, 0.4375, 1.0, 0.5, 1.0, 0.375, 1.0, 0.375, 1.0, 0.375, 1.0, 0.375, 1.0, 0.4375, 1.0, 0.375, 1.0, 0.375, 1.0, 0.4375, 1.0, 0.4375, 1.0, 0.375, 1.0, 0.375, 1.0, 0.4375, 1.0, 0.4375, 1.0, 0.375, 1.0, 0.375, 1.0, 0.4375, 1.0, 0.375, 1.0, 0.375, 1.0, 0.375, 1.0, 0.375, 1.0, 0.4375, 1.0, 0.4375, 1.0, 0.4375, 1.0, 0.4375, 1.0, 0.375, 1.0, 0.375, 1.0, 0.375, 1.0, 0.375, 1.0, 0.4375, 1.0, 0.4375, 1.0, 0.4375, 1.0, 0.4375, 1.0, 0.375, 1.0, 0.375, 1.0, 0.375, 1.0, 0.375, 1.0, 0.375, 1.0, 0.375, 1.0, 0.375, 1.0, 0.375, 1.0, 0.375, 1.0, 0.375, 1.0, 0.375, 1.0, 0.375, 1.0, 0.375, 1.0, 0.375, 1.0, 0.375, 1.0, 0.375, 1.0, 0.375, 1.0, 0.375, 1.0, 0.375, 1.0, 0.375, 1.0])
me_plane_026.update()
me_plane_027 = bpy.data.meshes.new('Plane.027')
me_plane_027.from_pydata([(-9.0, -11.0, 0.0), (7.0, -11.0, 0.0), (-9.0, 13.0, 0.0), (7.0, 13.0, 0.0), (-9.0, 13.0, 15.0), (-9.0, -11.0, 15.0), (7.0, -11.0, 15.0), (7.0, 13.0, 15.0), (7.0, -10.0, 0.0), (7.0, -10.0, 15.0), (7.0, -6.0, 0.0), (7.0, -6.0, 15.0), (7.0, 13.0, 9.0), (7.0, -11.0, 9.0), (-9.0, -11.0, 9.0), (-9.0, 13.0, 9.0), (7.0, -10.0, 9.0), (7.0, -6.0, 9.0), (7.0, 13.0, 13.0), (-9.0, -11.0, 13.0), (7.0, -10.0, 13.0), (7.0, -6.0, 13.0), (7.0, -11.0, 13.0), (-9.0, 13.0, 13.0), (7.0, -11.0, 1.0), (-9.0, 13.0, 1.0), (7.0, 13.0, 1.0), (-9.0, -11.0, 1.0), (7.0, -10.0, 1.0), (7.0, -6.0, 1.0), (7.0, 13.0, 5.0), (-9.0, -11.0, 5.0), (7.0, -10.0, 5.0), (7.0, -6.0, 5.0), (7.0, -11.0, 5.0), (-9.0, 13.0, 5.0), (-8.0, 13.0, 0.0), (-8.0, 13.0, 15.0), (-8.0, 13.0, 9.0), (-8.0, 13.0, 13.0), (-8.0, 13.0, 1.0), (-8.0, 13.0, 5.0), (1.0, 13.0, 9.0), (1.0, 13.0, 13.0), (1.0, 13.0, 1.0), (1.0, 13.0, 5.0), (1.0, 13.0, 0.0), (1.0, 13.0, 15.0), (-8.0, 17.0, 0.0), (-8.0, 17.0, 15.0), (-8.0, 17.0, 9.0), (-8.0, 17.0, 13.0), (-8.0, 17.0, 1.0), (-8.0, 17.0, 5.0), (1.0, 17.0, 9.0), (1.0, 17.0, 13.0), (1.0, 17.0, 1.0), (1.0, 17.0, 5.0), (1.0, 17.0, 0.0), (1.0, 17.0, 15.0), (2.0, 13.0, 9.0), (2.0, 13.0, 13.0), (2.0, 13.0, 1.0), (2.0, 13.0, 5.0), (2.0, 13.0, 0.0), (2.0, 13.0, 15.0), (6.0, 13.0, 9.0), (6.0, 13.0, 13.0), (6.0, 13.0, 1.0), (6.0, 13.0, 5.0), (6.0, 13.0, 0.0), (6.0, 13.0, 15.0), (8.0, -10.0, 9.0), (8.0, -6.0, 9.0), (8.0, -10.0, 13.0), (8.0, -6.0, 13.0), (7.0, -4.0, 0.0), (7.0, -4.0, 15.0), (7.0, -4.0, 9.0), (7.0, -4.0, 13.0), (7.0, -4.0, 1.0), (7.0, -4.0, 5.0), (7.0, 0.0, 0.0), (7.0, 0.0, 15.0), (7.0, 0.0, 9.0), (7.0, 0.0, 13.0), (7.0, 0.0, 1.0), (7.0, 0.0, 5.0)], [], [(85, 18, 7, 83), (23, 19, 5, 4), (39, 23, 4, 37), (19, 22, 6, 5), (22, 20, 9, 6), (20, 21, 11, 9), (32, 33, 17, 16), (34, 32, 16, 13), (31, 34, 13, 14), (41, 35, 15, 38), (35, 31, 14, 15), (87, 30, 12, 84), (21, 20, 74, 75), (13, 16, 20, 22), (14, 13, 22, 19), (38, 15, 23, 39), (15, 14, 19, 23), (84, 12, 18, 85), (82, 3, 26, 86), (2, 0, 27, 25), (36, 2, 25, 40), (0, 1, 24, 27), (1, 8, 28, 24), (8, 10, 29, 28), (86, 26, 30, 87), (25, 27, 31, 35), (40, 25, 35, 41), (27, 24, 34, 31), (24, 28, 32, 34), (28, 29, 33, 32), (43, 42, 54, 55), (38, 39, 51, 50), (37, 47, 59, 49), (42, 45, 57, 54), (45, 44, 56, 57), (61, 43, 47, 65), (63, 45, 42, 60), (60, 42, 43, 61), (64, 46, 44, 62), (62, 44, 45, 63), (56, 52, 53, 57), (58, 48, 52, 56), (54, 50, 51, 55), (57, 53, 50, 54), (55, 51, 49, 59), (41, 38, 50, 53), (40, 41, 53, 52), (44, 46, 58, 56), (39, 37, 49, 51), (46, 36, 48, 58), (47, 43, 55, 59), (36, 40, 52, 48), (70, 64, 62, 68), (66, 60, 61, 67), (69, 63, 60, 66), (67, 61, 65, 71), (18, 67, 71, 7), (30, 69, 66, 12), (12, 66, 67, 18), (3, 70, 68, 26), (26, 68, 69, 30), (17, 21, 75, 73), (20, 16, 72, 74), (29, 80, 81, 33), (10, 76, 80, 29), (17, 78, 79, 21), (33, 81, 78, 17), (21, 79, 77, 11), (76, 82, 86, 80), (78, 84, 85, 79), (81, 87, 84, 78), (79, 85, 83, 77), (5, 6, 7, 4)])
_uv = me_plane_027.uv_layers.new(name='UVMap')
_uv.uv.foreach_set('vector', [1.0, 0.9375, 1.0, 1.0, 1.0, 1.0, 1.0, 0.9375, 0.0, 1.0, 0.0, 0.0, 0.0, 0.0, 0.0, 1.0, 0.5, 1.0, 0.0, 1.0, 0.0, 1.0, 0.5, 1.0, 0.0, 0.0, 1.0, 0.0, 1.0, 0.0, 0.0, 0.0, 1.0, 0.0, 1.0, 0.5, 1.0, 0.5, 1.0, 0.0, 1.0, 0.5, 1.0, 0.75, 1.0, 0.75, 1.0, 0.5, 1.0, 0.5, 1.0, 0.75, 1.0, 0.75, 1.0, 0.5, 1.0, 0.0, 1.0, 0.5, 1.0, 0.5, 1.0, 0.0, 0.0, 0.0, 1.0, 0.0, 1.0, 0.0, 0.0, 0.0, 0.5, 1.0, 0.0, 1.0, 0.0, 1.0, 0.5, 1.0, 0.0, 1.0, 0.0, 0.0, 0.0, 0.0, 0.0, 1.0, 1.0, 0.9375, 1.0, 1.0, 1.0, 1.0, 1.0, 0.9375, 1.0, 0.75, 1.0, 0.5, 1.0, 0.5, 1.0, 0.75, 1.0, 0.0, 1.0, 0.5, 1.0, 0.5, 1.0, 0.0, 0.0, 0.0, 1.0, 0.0, 1.0, 0.0, 0.0, 0.0, 0.5, 1.0, 0.0, 1.0, 0.0, 1.0, 0.5, 1.0, 0.0, 1.0, 0.0, 0.0, 0.0, 0.0, 0.0, 1.0, 1.0, 0.9375, 1.0, 1.0, 1.0, 1.0, 1.0, 0.9375, 1.0, 0.9375, 1.0, 1.0, 1.0, 1.0, 1.0, 0.9375, 0.0, 1.0, 0.0, 0.0, 0.0, 0.0, 0.0, 1.0, 0.5, 1.0, 0.0, 1.0, 0.0, 1.0, 0.5, 1.0, 0.0, 0.0, 1.0, 0.0, 1.0, 0.0, 0.0, 0.0, 1.0, 0.0, 1.0, 0.5, 1.0, 0.5, 1.0, 0.0, 1.0, 0.5, 1.0, 0.75, 1.0, 0.75, 1.0, 0.5, 1.0, 0.9375, 1.0, 1.0, 1.0, 1.0, 1.0, 0.9375, 0.0, 1.0, 0.0, 0.0, 0.0, 0.0, 0.0, 1.0, 0.5, 1.0, 0.0, 1.0, 0.0, 1.0, 0.5, 1.0, 0.0, 0.0, 1.0, 0.0, 1.0, 0.0, 0.0, 0.0, 1.0, 0.0, 1.0, 0.5, 1.0, 0.5, 1.0, 0.0, 1.0, 0.5, 1.0, 0.75, 1.0, 0.75, 1.0, 0.5, 0.75, 1.0, 0.75, 1.0, 0.75, 1.0, 0.75, 1.0, 0.5, 1.0, 0.5, 1.0, 0.5, 1.0, 0.5, 1.0, 0.0, 0.0, 0.0, 0.0, 0.0, 0.0, 0.0, 0.0, 0.75, 1.0, 0.75, 1.0, 0.75, 1.0, 0.75, 1.0, 0.75, 1.0, 0.75, 1.0, 0.75, 1.0, 0.75, 1.0, 0.875, 1.0, 0.75, 1.0, 0.75, 1.0, 0.875, 1.0, 0.875, 1.0, 0.75, 1.0, 0.75, 1.0, 0.875, 1.0, 0.875, 1.0, 0.75, 1.0, 0.75, 1.0, 0.875, 1.0, 0.875, 1.0, 0.75, 1.0, 0.75, 1.0, 0.875, 1.0, 0.875, 1.0, 0.75, 1.0, 0.75, 1.0, 0.875, 1.0, 0.75, 1.0, 0.5, 1.0, 0.5, 1.0, 0.75, 1.0, 0.75, 1.0, 0.5, 1.0, 0.5, 1.0, 0.75, 1.0, 0.75, 1.0, 0.5, 1.0, 0.5, 1.0, 0.75, 1.0, 0.75, 1.0, 0.5, 1.0, 0.5, 1.0, 0.75, 1.0, 0.75, 1.0, 0.5, 1.0, 0.5, 1.0, 0.75, 1.0, 0.5, 1.0, 0.5, 1.0, 0.5, 1.0, 0.5, 1.0, 0.5, 1.0, 0.5, 1.0, 0.5, 1.0, 0.5, 1.0, 0.75, 1.0, 0.75, 1.0, 0.75, 1.0, 0.75, 1.0, 0.5, 1.0, 0.5, 1.0, 0.5, 1.0, 0.5, 1.0, 0.0, 0.0, 0.0, 0.0, 0.0, 0.0, 0.0, 0.0, 0.75, 1.0, 0.75, 1.0, 0.75, 1.0, 0.75, 1.0, 0.5, 1.0, 0.5, 1.0, 0.5, 1.0, 0.5, 1.0, 0.9375, 1.0, 0.875, 1.0, 0.875, 1.0, 0.9375, 1.0, 0.9375, 1.0, 0.875, 1.0, 0.875, 1.0, 0.9375, 1.0, 0.9375, 1.0, 0.875, 1.0, 0.875, 1.0, 0.9375, 1.0, 0.9375, 1.0, 0.875, 1.0, 0.875, 1.0, 0.9375, 1.0, 1.0, 1.0, 0.9375, 1.0, 0.9375, 1.0, 1.0, 1.0, 1.0, 1.0, 0.9375, 1.0, 0.9375, 1.0, 1.0, 1.0, 1.0, 1.0, 0.9375, 1.0, 0.9375, 1.0, 1.0, 1.0, 1.0, 1.0, 0.9375, 1.0, 0.9375, 1.0, 1.0, 1.0, 1.0, 1.0, 0.9375, 1.0, 0.9375, 1.0, 1.0, 1.0, 1.0, 0.75, 1.0, 0.75, 1.0, 0.75, 1.0, 0.75, 1.0, 0.5, 1.0, 0.5, 1.0, 0.5, 1.0, 0.5, 1.0, 0.75, 1.0, 0.875, 1.0, 0.875, 1.0, 0.75, 1.0, 0.75, 1.0, 0.875, 1.0, 0.875, 1.0, 0.75, 1.0, 0.75, 1.0, 0.875, 1.0, 0.875, 1.0, 0.75, 1.0, 0.75, 1.0, 0.875, 1.0, 0.875, 1.0, 0.75, 1.0, 0.75, 1.0, 0.875, 1.0, 0.875, 1.0, 0.75, 1.0, 0.875, 1.0, 0.9375, 1.0, 0.9375, 1.0, 0.875, 1.0, 0.875, 1.0, 0.9375, 1.0, 0.9375, 1.0, 0.875, 1.0, 0.875, 1.0, 0.9375, 1.0, 0.9375, 1.0, 0.875, 1.0, 0.875, 1.0, 0.9375, 1.0, 0.9375, 1.0, 0.875, 0.0, 0.0, 1.0, 0.0, 0.0, 0.0, 0.0, 1.0])
me_plane_027.update()
me_plane_028 = bpy.data.meshes.new('Plane.028')
me_plane_028.from_pydata([(-13.0, -11.0, 0.0), (7.0, -11.0, 0.0), (-13.0, 9.0, 0.0), (7.0, 9.0, 0.0), (-13.0, 9.0, 13.0), (-13.0, -11.0, 13.0), (7.0, -11.0, 13.0), (7.0, 9.0, 13.0), (-13.0, 1.0, 0.0), (-13.0, 1.0, 13.0), (-13.0, -3.0, 0.0), (-13.0, -3.0, 13.0), (7.0, 1.0, 0.0), (7.0, 1.0, 13.0), (7.0, -3.0, 0.0), (7.0, -3.0, 13.0), (-5.0, -11.0, 0.0), (-5.0, -11.0, 13.0), (-1.0, -11.0, 0.0), (-1.0, -11.0, 13.0), (7.0, 9.0, 3.5), (7.0, -11.0, 3.5), (-13.0, -11.0, 3.5), (-13.0, 9.0, 3.5), (-13.0, 1.0, 3.5), (-13.0, -3.0, 3.5), (7.0, 1.0, 3.5), (7.0, -3.0, 3.5), (-5.0, -11.0, 3.5), (-1.0, -11.0, 3.5), (7.0, 9.0, 9.25), (-13.0, -11.0, 9.25), (-13.0, 1.0, 9.25), (-13.0, -3.0, 9.25), (7.0, 1.0, 9.25), (7.0, -3.0, 9.25), (-5.0, -11.0, 9.25), (-1.0, -11.0, 9.25), (7.0, -11.0, 9.25), (-13.0, 9.0, 9.25), (-16.0, 1.0, 3.5), (-16.0, -3.0, 3.5), (-20.0, 1.0, 3.5), (-20.0, -3.0, 3.5), (-16.0, -9.0, 2.0), (-20.0, -9.0, 2.0), (-13.0, 1.0, -2.5), (-13.0, -3.0, -2.5), (-16.0, 1.0, -2.5), (-16.0, -3.0, -2.5), (-20.0, 1.0, -2.5), (-20.0, -3.0, -2.5), (-16.0, -9.0, -4.0), (-20.0, -9.0, -4.0), (-13.0, 9.0, 5.375), (7.0, 9.0, 5.375), (-13.0, -11.0, 5.375), (-13.0, 1.0, 5.375), (-13.0, -3.0, 5.375), (7.0, 1.0, 5.375), (-5.0, -11.0, 5.375), (7.0, -11.0, 5.375), (7.0, -3.0, 5.375), (-1.0, -11.0, 5.375)], [], [(34, 30, 7, 13), (33, 31, 5, 11), (30, 39, 4, 7), (37, 38, 6, 19), (39, 32, 9, 4), (32, 33, 11, 9), (35, 34, 13, 15), (38, 35, 15, 6), (31, 36, 17, 5), (36, 37, 19, 17), (0, 16, 28, 22), (1, 14, 27, 21), (14, 12, 26, 27), (2, 8, 24, 23), (18, 1, 21, 29), (3, 2, 23, 20), (10, 0, 22, 25), (12, 3, 20, 26), (56, 60, 36, 31), (61, 62, 35, 38), (57, 58, 33, 32), (54, 57, 32, 39), (63, 61, 38, 37), (55, 54, 39, 30), (58, 56, 31, 33), (59, 55, 30, 34), (25, 24, 40, 41), (41, 40, 42, 43), (41, 43, 45, 44), (41, 44, 52, 49), (42, 40, 48, 50), (43, 42, 50, 51), (25, 41, 49, 47), (45, 43, 51, 53), (40, 24, 46, 48), (26, 20, 55, 59), (25, 22, 56, 58), (20, 23, 54, 55), (23, 24, 57, 54), (24, 25, 58, 57), (22, 28, 60, 56), (29, 21, 61, 63), (21, 27, 62, 61), (27, 26, 59, 62)])
_uv = me_plane_028.uv_layers.new(name='UVMap')
_uv.uv.foreach_set('vector', [1.0, 0.5, 1.0, 1.0, 1.0, 1.0, 1.0, 0.5, 0.0, 0.25, 0.0, 0.0, 0.0, 0.0, 0.0, 0.25, 1.0, 1.0, 0.0, 1.0, 0.0, 1.0, 1.0, 1.0, 0.75, 0.0, 1.0, 0.0, 1.0, 0.0, 0.75, 0.0, 0.0, 1.0, 0.0, 0.5, 0.0, 0.5, 0.0, 1.0, 0.0, 0.5, 0.0, 0.25, 0.0, 0.25, 0.0, 0.5, 1.0, 0.25, 1.0, 0.5, 1.0, 0.5, 1.0, 0.25, 1.0, 0.0, 1.0, 0.25, 1.0, 0.25, 1.0, 0.0, 0.0, 0.0, 0.5, 0.0, 0.5, 0.0, 0.0, 0.0, 0.5, 0.0, 0.75, 0.0, 0.75, 0.0, 0.5, 0.0, 0.0, 0.0, 0.5, 0.0, 0.5, 0.0, 0.0, 0.0, 1.0, 0.0, 1.0, 0.25, 1.0, 0.25, 1.0, 0.0, 1.0, 0.25, 1.0, 0.5, 1.0, 0.5, 1.0, 0.25, 0.0, 1.0, 0.0, 0.5, 0.0, 0.5, 0.0, 1.0, 0.75, 0.0, 1.0, 0.0, 1.0, 0.0, 0.75, 0.0, 1.0, 1.0, 0.0, 1.0, 0.0, 1.0, 1.0, 1.0, 0.0, 0.25, 0.0, 0.0, 0.0, 0.0, 0.0, 0.25, 1.0, 0.5, 1.0, 1.0, 1.0, 1.0, 1.0, 0.5, 0.0, 0.0, 0.5, 0.0, 0.5, 0.0, 0.0, 0.0, 1.0, 0.0, 1.0, 0.25, 1.0, 0.25, 1.0, 0.0, 0.0, 0.5, 0.0, 0.25, 0.0, 0.25, 0.0, 0.5, 0.0, 1.0, 0.0, 0.5, 0.0, 0.5, 0.0, 1.0, 0.75, 0.0, 1.0, 0.0, 1.0, 0.0, 0.75, 0.0, 1.0, 1.0, 0.0, 1.0, 0.0, 1.0, 1.0, 1.0, 0.0, 0.25, 0.0, 0.0, 0.0, 0.0, 0.0, 0.25, 1.0, 0.5, 1.0, 1.0, 1.0, 1.0, 1.0, 0.5, 0.0, 0.25, 0.0, 0.5, 0.0, 0.5, 0.0, 0.25, 0.0, 0.25, 0.0, 0.5, 0.0, 0.5, 0.0, 0.25, 0.0, 0.25, 0.0, 0.25, 0.0, 0.25, 0.0, 0.25, 0.0, 0.25, 0.0, 0.25, 0.0, 0.25, 0.0, 0.25, 0.0, 0.5, 0.0, 0.5, 0.0, 0.5, 0.0, 0.5, 0.0, 0.25, 0.0, 0.5, 0.0, 0.5, 0.0, 0.25, 0.0, 0.25, 0.0, 0.25, 0.0, 0.25, 0.0, 0.25, 0.0, 0.25, 0.0, 0.25, 0.0, 0.25, 0.0, 0.25, 0.0, 0.5, 0.0, 0.5, 0.0, 0.5, 0.0, 0.5, 1.0, 0.5, 1.0, 1.0, 1.0, 1.0, 1.0, 0.5, 0.0, 0.25, 0.0, 0.0, 0.0, 0.0, 0.0, 0.25, 1.0, 1.0, 0.0, 1.0, 0.0, 1.0, 1.0, 1.0, 0.0, 1.0, 0.0, 0.5, 0.0, 0.5, 0.0, 1.0, 0.0, 0.5, 0.0, 0.25, 0.0, 0.25, 0.0, 0.5, 0.0, 0.0, 0.5, 0.0, 0.5, 0.0, 0.0, 0.0, 0.75, 0.0, 1.0, 0.0, 1.0, 0.0, 0.75, 0.0, 1.0, 0.0, 1.0, 0.25, 1.0, 0.25, 1.0, 0.0, 1.0, 0.25, 1.0, 0.5, 1.0, 0.5, 1.0, 0.25])
me_plane_028.update()
me_cube_001 = bpy.data.meshes.new('Cube.001')
me_cube_001.from_pydata([(1.0, 1.0, 1.0), (1.0, 1.0, -1.0), (1.0, -1.0, 1.0), (1.0, -1.0, -1.0), (-1.0, 1.0, 1.0), (-1.0, 1.0, -1.0), (-1.0, -1.0, 1.0), (-1.0, -1.0, -1.0)], [], [(0, 4, 6, 2), (3, 2, 6, 7), (7, 6, 4, 5), (5, 1, 3, 7), (1, 0, 2, 3), (5, 4, 0, 1)])
_uv = me_cube_001.uv_layers.new(name='UVMap')
_uv.uv.foreach_set('vector', [0.625, 0.5, 0.875, 0.5, 0.875, 0.75, 0.625, 0.75, 0.375, 0.75, 0.625, 0.75, 0.625, 1.0, 0.375, 1.0, 0.375, 0.0, 0.625, 0.0, 0.625, 0.25, 0.375, 0.25, 0.125, 0.5, 0.375, 0.5, 0.375, 0.75, 0.125, 0.75, 0.375, 0.5, 0.625, 0.5, 0.625, 0.75, 0.375, 0.75, 0.375, 0.25, 0.625, 0.25, 0.625, 0.5, 0.375, 0.5])
me_cube_001.materials.append(mat_material_001)
me_cube_001.use_mirror_vertex_groups = False
me_cube_001.update()
me_cube_002 = bpy.data.meshes.new('Cube.002')
me_cube_002.from_pydata([(1.0, 1.0, 1.0), (1.0, 1.0, -1.0), (1.0, -1.0, 1.0), (1.0, -1.0, -1.0), (-1.0, 1.0, 1.0), (-1.0, 1.0, -1.0), (-1.0, -1.0, 1.0), (-1.0, -1.0, -1.0)], [], [(0, 4, 6, 2), (3, 2, 6, 7), (7, 6, 4, 5), (5, 1, 3, 7), (1, 0, 2, 3), (5, 4, 0, 1)])
_uv = me_cube_002.uv_layers.new(name='UVMap')
_uv.uv.foreach_set('vector', [0.625, 0.5, 0.875, 0.5, 0.875, 0.75, 0.625, 0.75, 0.375, 0.75, 0.625, 0.75, 0.625, 1.0, 0.375, 1.0, 0.375, 0.0, 0.625, 0.0, 0.625, 0.25, 0.375, 0.25, 0.125, 0.5, 0.375, 0.5, 0.375, 0.75, 0.125, 0.75, 0.375, 0.5, 0.625, 0.5, 0.625, 0.75, 0.375, 0.75, 0.375, 0.25, 0.625, 0.25, 0.625, 0.5, 0.375, 0.5])
me_cube_002.materials.append(mat_material_002)
me_cube_002.use_mirror_vertex_groups = False
me_cube_002.update()

# ---- objects
ob_cube = bpy.data.objects.new('Cube', me_cube)
ob_light = bpy.data.objects.new('Light', light_light)
ob_camera = bpy.data.objects.new('Camera', cam_camera)
ob_plane = bpy.data.objects.new('Plane', me_plane)
ob_plane_001 = bpy.data.objects.new('Plane.001', me_plane_001)
ob_plane_002 = bpy.data.objects.new('Plane.002', me_plane_002)
ob_stairs_corner = bpy.data.objects.new('stairs-corner', me_plane_008)
ob_plane_003 = bpy.data.objects.new('Plane.003', me_plane_003)
ob_plane_004 = bpy.data.objects.new('Plane.004', me_plane_004)
ob_plane_005 = bpy.data.objects.new('Plane.005', me_plane_005)
ob_stairs_corner_001 = bpy.data.objects.new('stairs-corner.001', me_plane_007)
ob_plane_007 = bpy.data.objects.new('Plane.007', me_plane_009)
ob_plane_008 = bpy.data.objects.new('Plane.008', me_plane_010)
ob_plane_006 = bpy.data.objects.new('Plane.006', me_plane_011)
ob_plane_009 = bpy.data.objects.new('Plane.009', me_plane_013)
ob_plane_010 = bpy.data.objects.new('Plane.010', me_plane_014)
ob_plane_011 = bpy.data.objects.new('Plane.011', me_plane_015)
ob_plane_012 = bpy.data.objects.new('Plane.012', me_plane_016)
ob_plane_013 = bpy.data.objects.new('Plane.013', me_plane_017)
ob_plane_014 = bpy.data.objects.new('Plane.014', me_plane_018)
ob_plane_015 = bpy.data.objects.new('Plane.015', me_plane_019)
ob_plane_016 = bpy.data.objects.new('Plane.016', me_plane_020)
ob_plane_017 = bpy.data.objects.new('Plane.017', me_plane_021)
ob_plane_018 = bpy.data.objects.new('Plane.018', me_plane_022)
ob_plane_019 = bpy.data.objects.new('Plane.019', me_plane_023)
ob_plane_020 = bpy.data.objects.new('Plane.020', me_plane_024)
ob_plane_021 = bpy.data.objects.new('Plane.021', me_plane_025)
ob_plane_022 = bpy.data.objects.new('Plane.022', me_plane_026)
ob_plane_023 = bpy.data.objects.new('Plane.023', me_plane_027)
ob_plane_024 = bpy.data.objects.new('Plane.024', me_plane_028)
ob_cube_001 = bpy.data.objects.new('Cube.001', me_cube_001)
ob_cube_002 = bpy.data.objects.new('Cube.002', me_cube_002)
ob_light_001 = bpy.data.objects.new('Light.001', light_light_001)
ob_light_002 = bpy.data.objects.new('Light.002', light_light_002)
ob_light_003 = bpy.data.objects.new('Light.003', light_light_003)
ob_light_004 = bpy.data.objects.new('Light.004', light_light_004)
ob_light_005 = bpy.data.objects.new('Light.005', light_light_005)

# ---- transforms, parenting, visibility, modifiers, constraints
ob_cube.location = (0.0, 0.0, 1.0)
ob_cube.lock_rotations_4d = False
ob_cube.empty_display_type = 'ARROWS'
ob_cube.lineart.crease_threshold = 0.0
ob_light.location = (0.07625, -0.9945, 24.9)
ob_light.rotation_euler = (0.6503, 0.05522, 1.866)
ob_light.lock_rotations_4d = False
ob_light.empty_display_type = 'ARROWS'
ob_light.color = (0.0, 0.0, 0.0, 0.0)
ob_light.lineart.crease_threshold = 0.0
ob_camera.location = (19.36, 23.07, 10.96)
ob_camera.rotation_euler = (1.396, -0.0, -3.097)
ob_camera.lock_rotations_4d = False
ob_camera.empty_display_type = 'ARROWS'
ob_camera.color = (0.0, 0.0, 0.0, 0.0)
ob_camera.display_type = 'WIRE'
ob_camera.lineart.crease_threshold = 0.0
ob_plane.location = (0.0, 0.0, 0.0)
ob_plane.scale = (10.0, 10.0, 10.0)
ob_plane_001.location = (0.0, 23.0, 2.0)
ob_plane_001.scale = (10.0, 10.0, 10.0)
ob_plane_002.location = (-20.0, 1.0, -1.0)
ob_plane_002.scale = (8.0, 10.0, 10.0)
ob_stairs_corner.location = (-15.0, 23.0, 1.0)
ob_stairs_corner.rotation_euler = (0.0, -0.0, 6.283)
ob_stairs_corner.scale = (2.0, 2.0, 2.0)
ob_plane_003.location = (-15.0, 9.0, 0.0)
ob_plane_004.location = (-11.0, 23.0, 2.0)
ob_plane_004.rotation_euler = (0.0, -0.0, -1.571)
ob_plane_005.location = (0.0, 23.0, 8.0)
ob_plane_005.scale = (10.0, 10.0, 10.0)
ob_stairs_corner_001.location = (20.0, 23.0, 7.0)
ob_stairs_corner_001.rotation_euler = (0.0, -0.0, 6.283)
ob_stairs_corner_001.scale = (-2.0, 2.0, 2.0)
ob_plane_007.location = (15.0, 23.0, 8.0)
ob_plane_007.scale = (2.0, 2.0, 2.0)
ob_plane_008.location = (21.0, 18.0, 5.5)
ob_plane_008.scale = (2.0, 2.0, 2.0)
ob_plane_006.location = (20.0, 11.0, 0.0)
ob_plane_006.scale = (8.05, 8.05, 8.05)
ob_plane_009.location = (20.0, 16.0, 5.0)
ob_plane_009.scale = (2.0, 2.0, 2.0)
ob_plane_010.location = (21.0, -6.0, 7.5)
ob_plane_010.scale = (2.0, 2.0, 2.0)
ob_plane_011.location = (20.0, 15.0, 5.0)
ob_plane_011.scale = (2.0, 2.0, 2.0)
ob_plane_012.location = (19.0, 14.0, 4.5)
ob_plane_012.scale = (2.0, 2.0, 2.0)
ob_plane_013.location = (19.0, 12.0, 4.0)
ob_plane_013.scale = (2.0, 2.0, 2.0)
ob_plane_014.location = (19.0, 12.0, 2.5)
ob_plane_014.scale = (2.0, 2.0, 2.0)
ob_plane_015.location = (19.0, 12.0, 3.5)
ob_plane_015.scale = (2.0, 2.0, 2.0)
ob_plane_016.location = (19.0, 12.0, 3.0)
ob_plane_016.scale = (2.0, 2.0, 2.0)
ob_plane_017.location = (25.0, -4.0, 1.5)
ob_plane_017.scale = (3.0, 3.0, 3.0)
ob_plane_018.location = (28.0, -4.0, 2.0)
ob_plane_018.scale = (3.0, 3.0, 3.0)
ob_plane_019.location = (27.0, -8.0, 2.5)
ob_plane_020.location = (23.0, -4.0, 1.0)
ob_plane_020.scale = (3.0, 3.0, 3.0)
ob_plane_021.location = (17.0, 0.0, 0.5)
ob_plane_022.location = (21.0, 2.0, 0.0)
ob_plane_023.location = (-19.0, 2.0, -1.0)
ob_plane_024.location = (3.0, 24.0, 2.0)
ob_cube_001.location = (0.0, 27.0, 4.0)
ob_cube_001.scale = (2.0, 2.0, 2.0)
ob_cube_001.lock_rotations_4d = False
ob_cube_001.empty_display_type = 'ARROWS'
ob_cube_001.lineart.crease_threshold = 0.0
ob_cube_002.location = (2.0, 24.0, 3.0)
ob_cube_002.lock_rotations_4d = False
ob_cube_002.empty_display_type = 'ARROWS'
ob_cube_002.lineart.crease_threshold = 0.0
ob_light_001.location = (-19.92, 9.005, 19.9)
ob_light_001.rotation_euler = (0.6503, 0.05522, 1.866)
ob_light_001.lock_rotations_4d = False
ob_light_001.empty_display_type = 'ARROWS'
ob_light_001.color = (0.0, 0.0, 0.0, 0.0)
ob_light_001.lineart.crease_threshold = 0.0
ob_light_002.location = (1.076, 23.01, 12.9)
ob_light_002.rotation_euler = (0.6503, 0.05522, 1.866)
ob_light_002.lock_rotations_4d = False
ob_light_002.empty_display_type = 'ARROWS'
ob_light_002.color = (0.0, 0.0, 0.0, 0.0)
ob_light_002.lineart.crease_threshold = 0.0
ob_light_003.location = (21.08, 16.01, 13.9)
ob_light_003.rotation_euler = (0.6503, 0.05522, 1.866)
ob_light_003.lock_rotations_4d = False
ob_light_003.empty_display_type = 'ARROWS'
ob_light_003.color = (0.0, 0.0, 0.0, 0.0)
ob_light_003.lineart.crease_threshold = 0.0
ob_light_004.location = (21.08, 2.005, 9.904)
ob_light_004.rotation_euler = (0.6503, 0.05522, 1.866)
ob_light_004.lock_rotations_4d = False
ob_light_004.empty_display_type = 'ARROWS'
ob_light_004.color = (0.0, 0.0, 0.0, 0.0)
ob_light_004.lineart.crease_threshold = 0.0
ob_light_005.location = (0.07625, -0.9945, 4.904)
ob_light_005.rotation_euler = (0.6503, 0.05522, 1.866)
ob_light_005.lock_rotations_4d = False
ob_light_005.empty_display_type = 'ARROWS'
ob_light_005.color = (0.0, 0.0, 0.0, 0.0)
ob_light_005.lineart.crease_threshold = 0.0

# ---- collection membership
col_collection.objects.link(ob_cube)
col_collection.objects.link(ob_light)
col_collection.objects.link(ob_camera)
col_collection.objects.link(ob_plane)
col_collection.objects.link(ob_plane_001)
col_collection.objects.link(ob_plane_002)
col_collection.objects.link(ob_stairs_corner)
col_collection.objects.link(ob_plane_003)
col_collection.objects.link(ob_plane_004)
col_collection.objects.link(ob_plane_005)
col_collection.objects.link(ob_stairs_corner_001)
col_collection.objects.link(ob_plane_007)
col_collection.objects.link(ob_plane_008)
col_collection.objects.link(ob_plane_006)
col_collection.objects.link(ob_plane_009)
col_collection.objects.link(ob_plane_010)
col_collection.objects.link(ob_plane_011)
col_collection.objects.link(ob_plane_012)
col_collection.objects.link(ob_plane_013)
col_collection.objects.link(ob_plane_014)
col_collection.objects.link(ob_plane_015)
col_collection.objects.link(ob_plane_016)
col_collection.objects.link(ob_plane_017)
col_collection.objects.link(ob_plane_018)
col_collection.objects.link(ob_plane_019)
col_collection.objects.link(ob_plane_020)
col_collection.objects.link(ob_plane_021)
col_collection.objects.link(ob_plane_022)
col_collection.objects.link(ob_plane_023)
col_collection.objects.link(ob_plane_024)
col_collection.objects.link(ob_cube_001)
col_collection.objects.link(ob_cube_002)
col_collection.objects.link(ob_light_001)
col_collection.objects.link(ob_light_002)
col_collection.objects.link(ob_light_003)
col_collection.objects.link(ob_light_004)
col_collection.objects.link(ob_light_005)

# ---- scene / render settings (as saved in the file)
scene.camera = ob_camera
scene.frame_start = 1; scene.frame_end = 250; scene.frame_set(23)
scene.render.engine = 'BLENDER_EEVEE_NEXT'
scene.cycles.sampling_pattern = 'TABULATED_SOBOL'
scene.view_settings.view_transform = 'Filmic'
bpy.context.view_layer.update()
